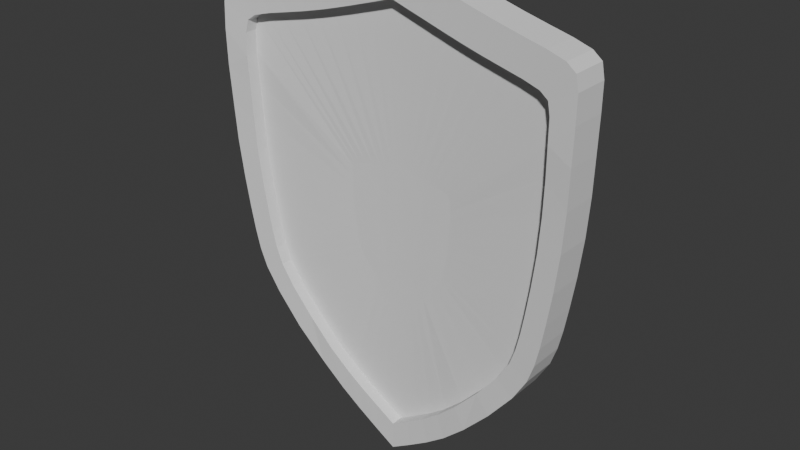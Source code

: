 # Source: Shield.blend  (saved by Blender 5.0.118; exported with 4.5.12 LTS)
import bpy
from mathutils import Matrix  # noqa: F401  (used for matrix-valued properties, if any)

bpy.ops.wm.read_factory_settings(use_empty=True)
scene = bpy.context.scene
scene.name = 'Scene'

# ---- collections
col_collection = bpy.data.collections.new('Collection'); scene.collection.children.link(col_collection)

# ---- world
world_world = bpy.data.worlds.new('World'); scene.world = world_world
world_world.use_nodes = True; world_world.node_tree.nodes.clear()
_N = world_world.node_tree.nodes; _L = world_world.node_tree.links
n0 = _N.new('ShaderNodeOutputWorld'); n0.name = 'World Output'; n0.location = (200, 100)
n1 = _N.new('ShaderNodeBackground'); n1.name = 'Background'; n1.location = (-200, 100)
n1.inputs[0].default_value = (0.05088, 0.05088, 0.05088, 1.0)
_L.new(n1.outputs[0], n0.inputs[0])
n0.is_active_output = True
world_world.color = (0.05088, 0.05088, 0.05088)
world_world.sun_shadow_jitter_overblur = 0.0

# ---- meshes
me_plane = bpy.data.meshes.new('Plane')
me_plane.from_pydata([(1.301, -0.8728, -0.03121), (1.599, 1.997, 0.00108), (-0.005318, -2.064, -0.108), (-0.005318, 2.418, -0.108), (0.8058, -1.452, -0.07265), (0.3891, -1.81, -0.1006), (1.67, 0.5642, 0.009877), (1.711, 1.26, 0.02556), (1.579, -0.07377, -0.001764), (1.496, -0.4756, -0.01118), (1.716, 1.807, 0.01885), (0.3426, 2.31, -0.1017), (0.7703, 2.188, -0.08016), (1.208, 2.086, -0.04334), (1.069, -1.165, -0.04434), (1.688, 1.935, 0.0129), (0.1607, 2.366, -0.1066), (0.5836, -1.661, -0.09094), (0.1937, -1.94, -0.1054), (1.627, 0.2221, 0.004063), (1.696, 0.9169, 0.0143), (1.538, -0.2972, -0.006825), (1.433, -0.6514, -0.01916), (1.719, 1.572, 0.02668), (0.5501, 2.249, -0.09268), (0.9884, 2.134, -0.06366), (1.426, 2.042, -0.0198), (1.134, -0.7617, -0.04973), (1.394, 1.741, -0.01821), (-0.005318, -1.801, -0.108), (-0.005318, 2.109, -0.108), (0.7023, -1.267, -0.0724), (0.3387, -1.58, -0.1001), (1.456, 0.4917, -0.01655), (1.492, 1.099, -0.006912), (1.377, -0.06475, -0.02541), (1.304, -0.4153, -0.03319), (1.496, 1.576, -0.0008266), (0.2981, 2.015, -0.1032), (0.6712, 1.908, -0.08504), (1.053, 1.82, -0.05453), (0.932, -1.016, -0.06172), (1.471, 1.688, -0.007821), (0.1395, 2.063, -0.1069), (0.5084, -1.449, -0.08999), (0.1683, -1.693, -0.106), (1.418, 0.1933, -0.02082), (1.479, 0.7994, -0.01366), (1.341, -0.2596, -0.02923), (1.25, -0.5686, -0.03903), (1.499, 1.371, 0.004666), (0.4792, 1.961, -0.09596), (0.8615, 1.861, -0.07121), (1.244, 1.781, -0.03537), (0.3749, -0.2826, -0.101), (0.477, 0.5979, -0.09632), (-0.005318, -0.6225, -0.108), (-0.005318, 0.7245, -0.108), (0.2385, -0.4387, -0.1047), (0.1132, -0.5464, -0.1071), (0.4982, 0.1674, -0.09608), (0.5106, 0.3765, -0.0955), (0.4709, -0.02439, -0.09731), (0.4459, -0.1452, -0.09839), (0.5078, 0.5603, -0.09521), (0.09925, 0.6921, -0.1074), (0.2278, 0.6555, -0.1052), (0.3594, 0.6249, -0.1012), (0.3177, -0.3523, -0.103), (0.04459, 0.7089, -0.1079), (0.1717, -0.5014, -0.1058), (0.0545, -0.5855, -0.1078), (0.4853, 0.06453, -0.09669), (0.5062, 0.2734, -0.0957), (0.4586, -0.09154, -0.09778), (0.4271, -0.198, -0.09897), (0.513, 0.4702, -0.09539), (0.1616, 0.6738, -0.1066), (0.2934, 0.6393, -0.1034), (0.425, 0.6116, -0.09866), (0.2072, 0.2389, -0.1058), (0.2196, 0.448, -0.1056), (0.1799, 0.04711, -0.1064), (0.1466, -0.1395, -0.1069), (0.1943, 0.136, -0.1061), (0.2152, 0.3449, -0.1057), (0.1676, -0.02004, -0.1066), (0.136, -0.3123, -0.107), (-0.005318, 0.2538, -0.108), (-0.005318, 0.463, -0.108), (-0.005318, 0.06208, -0.108), (-0.005318, -0.1335, -0.108), (-0.005318, 0.151, -0.108), (-0.005318, 0.3598, -0.108), (-0.005318, -0.005078, -0.108), (-0.005318, -0.3395, -0.108), (0.8058, -1.452, -0.1863), (1.069, -1.165, -0.1575), (1.301, -0.8728, -0.1444), (1.716, 1.807, -0.09483), (1.688, 1.935, -0.1008), (1.599, 1.997, -0.1126), (0.3426, 2.31, -0.2154), (0.1607, 2.366, -0.2202), (-0.005318, 2.418, -0.2217), (0.3891, -1.81, -0.2143), (0.5836, -1.661, -0.2046), (-0.005318, -2.064, -0.2217), (0.1937, -1.94, -0.2191), (1.579, -0.07377, -0.1149), (1.627, 0.2221, -0.1091), (1.67, 0.5642, -0.1033), (1.696, 0.9169, -0.09889), (1.711, 1.26, -0.08764), (1.496, -0.4756, -0.1244), (1.538, -0.2972, -0.12), (1.433, -0.6514, -0.1323), (1.719, 1.572, -0.087), (0.7703, 2.188, -0.1938), (0.5501, 2.249, -0.2064), (1.208, 2.086, -0.157), (0.9884, 2.134, -0.1773), (1.426, 2.042, -0.1335), (0.7023, -1.267, -0.1861), (0.932, -1.016, -0.1749), (1.134, -0.7617, -0.1629), (1.496, 1.576, -0.1145), (1.471, 1.688, -0.1215), (1.394, 1.741, -0.1319), (0.2981, 2.015, -0.2169), (0.1395, 2.063, -0.2206), (-0.005318, 2.109, -0.2217), (0.3387, -1.58, -0.2138), (0.5084, -1.449, -0.2037), (-0.005318, -1.801, -0.2217), (0.1683, -1.693, -0.2197), (1.377, -0.06475, -0.1386), (1.418, 0.1933, -0.134), (1.456, 0.4917, -0.1297), (1.479, 0.7994, -0.1268), (1.492, 1.099, -0.1201), (1.304, -0.4153, -0.1464), (1.341, -0.2596, -0.1424), (1.25, -0.5686, -0.1522), (1.499, 1.371, -0.1085), (0.6712, 1.908, -0.1987), (0.4792, 1.961, -0.2096), (1.053, 1.82, -0.1682), (0.8615, 1.861, -0.1849), (1.244, 1.781, -0.1491), (-1.312, -0.8728, -0.03121), (-1.61, 1.997, 0.00108), (-0.8165, -1.452, -0.07265), (-0.3997, -1.81, -0.1006), (-1.681, 0.5642, 0.009877), (-1.722, 1.26, 0.02556), (-1.59, -0.07377, -0.001764), (-1.507, -0.4756, -0.01118), (-1.727, 1.807, 0.01885), (-0.3532, 2.31, -0.1017), (-0.7809, 2.188, -0.08016), (-1.219, 2.086, -0.04334), (-1.08, -1.165, -0.04434), (-1.698, 1.935, 0.0129), (-0.1714, 2.366, -0.1066), (-0.5943, -1.661, -0.09094), (-0.2043, -1.94, -0.1054), (-1.637, 0.2221, 0.004063), (-1.707, 0.9169, 0.0143), (-1.549, -0.2972, -0.006825), (-1.444, -0.6514, -0.01916), (-1.73, 1.572, 0.02668), (-0.5608, 2.249, -0.09268), (-0.999, 2.134, -0.06366), (-1.437, 2.042, -0.0198), (-1.145, -0.7617, -0.04973), (-1.405, 1.741, -0.01821), (-0.7129, -1.267, -0.0724), (-0.3493, -1.58, -0.1001), (-1.467, 0.4917, -0.01655), (-1.502, 1.099, -0.006912), (-1.387, -0.06475, -0.02541), (-1.315, -0.4153, -0.03319), (-1.507, 1.576, -0.0008266), (-0.3088, 2.015, -0.1032), (-0.6819, 1.908, -0.08504), (-1.064, 1.82, -0.05453), (-0.9426, -1.016, -0.06172), (-1.482, 1.688, -0.007821), (-0.1502, 2.063, -0.1069), (-0.5191, -1.449, -0.08999), (-0.1789, -1.693, -0.106), (-1.429, 0.1933, -0.02082), (-1.49, 0.7994, -0.01366), (-1.352, -0.2596, -0.02923), (-1.26, -0.5686, -0.03903), (-1.51, 1.371, 0.004666), (-0.4899, 1.961, -0.09596), (-0.8722, 1.861, -0.07121), (-1.254, 1.781, -0.03537), (-0.3856, -0.2826, -0.101), (-0.4876, 0.5979, -0.09632), (-0.2491, -0.4387, -0.1047), (-0.1239, -0.5464, -0.1071), (-0.5089, 0.1674, -0.09608), (-0.5212, 0.3765, -0.0955), (-0.4815, -0.02439, -0.09731), (-0.4566, -0.1452, -0.09839), (-0.5184, 0.5603, -0.09521), (-0.1099, 0.6921, -0.1074), (-0.2384, 0.6555, -0.1052), (-0.37, 0.6249, -0.1012), (-0.3283, -0.3523, -0.103), (-0.05523, 0.7089, -0.1079), (-0.1823, -0.5014, -0.1058), (-0.06513, -0.5855, -0.1078), (-0.4959, 0.06453, -0.09669), (-0.5168, 0.2734, -0.0957), (-0.4692, -0.09154, -0.09778), (-0.4377, -0.198, -0.09897), (-0.5237, 0.4702, -0.09539), (-0.1723, 0.6738, -0.1066), (-0.304, 0.6393, -0.1034), (-0.4357, 0.6116, -0.09866), (-0.2179, 0.2389, -0.1058), (-0.2302, 0.448, -0.1056), (-0.1906, 0.04711, -0.1064), (-0.1573, -0.1395, -0.1069), (-0.2049, 0.136, -0.1061), (-0.2258, 0.3449, -0.1057), (-0.1782, -0.02004, -0.1066), (-0.1466, -0.3123, -0.107), (-0.8165, -1.452, -0.1863), (-1.08, -1.165, -0.1575), (-1.312, -0.8728, -0.1444), (-1.727, 1.807, -0.09483), (-1.698, 1.935, -0.1008), (-1.61, 1.997, -0.1126), (-0.3532, 2.31, -0.2154), (-0.1714, 2.366, -0.2202), (-0.3997, -1.81, -0.2143), (-0.5943, -1.661, -0.2046), (-0.2043, -1.94, -0.2191), (-1.59, -0.07377, -0.1149), (-1.637, 0.2221, -0.1091), (-1.681, 0.5642, -0.1033), (-1.707, 0.9169, -0.09889), (-1.722, 1.26, -0.08764), (-1.507, -0.4756, -0.1244), (-1.549, -0.2972, -0.12), (-1.444, -0.6514, -0.1323), (-1.73, 1.572, -0.087), (-0.7809, 2.188, -0.1938), (-0.5608, 2.249, -0.2064), (-1.219, 2.086, -0.157), (-0.999, 2.134, -0.1773), (-1.437, 2.042, -0.1335), (-0.7129, -1.267, -0.1861), (-0.9426, -1.016, -0.1749), (-1.145, -0.7617, -0.1629), (-1.507, 1.576, -0.1145), (-1.482, 1.688, -0.1215), (-1.405, 1.741, -0.1319), (-0.3088, 2.015, -0.2169), (-0.1502, 2.063, -0.2206), (-0.3493, -1.58, -0.2138), (-0.5191, -1.449, -0.2037), (-0.1789, -1.693, -0.2197), (-1.387, -0.06475, -0.1386), (-1.429, 0.1933, -0.134), (-1.467, 0.4917, -0.1297), (-1.49, 0.7994, -0.1268), (-1.502, 1.099, -0.1201), (-1.315, -0.4153, -0.1464), (-1.352, -0.2596, -0.1424), (-1.26, -0.5686, -0.1522), (-1.51, 1.371, -0.1085), (-0.6819, 1.908, -0.1987), (-0.4899, 1.961, -0.2096), (-1.064, 1.82, -0.1682), (-0.8722, 1.861, -0.1849), (-1.254, 1.781, -0.1491), (1.301, -0.8728, 0.07596), (1.599, 1.997, 0.1082), (-0.005318, -2.064, -0.0008656), (-0.005318, 2.418, -0.0008656), (0.8058, -1.452, 0.03451), (0.3891, -1.81, 0.006537), (1.67, 0.5642, 0.117), (1.711, 1.26, 0.1327), (1.579, -0.07377, 0.1054), (1.496, -0.4756, 0.09598), (1.716, 1.807, 0.126), (0.3426, 2.31, 0.005461), (0.7703, 2.188, 0.02701), (1.208, 2.086, 0.06382), (1.069, -1.165, 0.06282), (1.688, 1.935, 0.1201), (0.1607, 2.366, 0.0006045), (0.5836, -1.661, 0.01622), (0.1937, -1.94, 0.00178), (1.627, 0.2221, 0.1112), (1.696, 0.9169, 0.1215), (1.538, -0.2972, 0.1003), (1.433, -0.6514, 0.088), (1.719, 1.572, 0.1338), (0.5501, 2.249, 0.01449), (0.9884, 2.134, 0.0435), (1.426, 2.042, 0.08737), (1.134, -0.7617, 0.05743), (1.394, 1.741, 0.08895), (-0.005318, -1.801, -0.0008656), (-0.005318, 2.109, -0.0008656), (0.7023, -1.267, 0.03477), (0.3387, -1.58, 0.007075), (1.456, 0.4917, 0.09062), (1.492, 1.099, 0.1003), (1.377, -0.06475, 0.08175), (1.304, -0.4153, 0.07397), (1.496, 1.576, 0.1063), (0.2981, 2.015, 0.00397), (0.6712, 1.908, 0.02213), (1.053, 1.82, 0.05263), (0.932, -1.016, 0.04544), (1.471, 1.688, 0.09934), (0.1395, 2.063, 0.0002553), (0.5084, -1.449, 0.01718), (0.1683, -1.693, 0.001153), (1.418, 0.1933, 0.08635), (1.479, 0.7994, 0.0935), (1.341, -0.2596, 0.07794), (1.25, -0.5686, 0.06814), (1.499, 1.371, 0.1118), (0.4792, 1.961, 0.01121), (0.8615, 1.861, 0.03596), (1.244, 1.781, 0.07179), (0.3749, -0.2826, 0.006173), (0.477, 0.5979, 0.01085), (-0.005318, -0.6225, -0.0008656), (-0.005318, 0.7245, -0.0008656), (0.2385, -0.4387, 0.002471), (0.1132, -0.5464, 0.0001011), (0.4982, 0.1674, 0.01108), (0.5106, 0.3765, 0.01166), (0.4709, -0.02439, 0.009857), (0.4459, -0.1452, 0.008775), (0.5078, 0.5603, 0.01195), (0.09925, 0.6921, -0.0002804), (0.2278, 0.6555, 0.001986), (0.3594, 0.6249, 0.005943), (0.3177, -0.3523, 0.004137), (0.04459, 0.7089, -0.0007312), (0.1717, -0.5014, 0.00136), (0.0545, -0.5855, -0.0006229), (0.4853, 0.06453, 0.01048), (0.5062, 0.2734, 0.01146), (0.4586, -0.09154, 0.009385), (0.4271, -0.198, 0.008189), (0.513, 0.4702, 0.01177), (0.1616, 0.6738, 0.0006128), (0.2934, 0.6393, 0.00376), (0.425, 0.6116, 0.008506), (0.2072, 0.2389, 0.001331), (0.2196, 0.448, 0.001589), (0.1799, 0.04711, 0.0008092), (0.1466, -0.1395, 0.0002592), (0.1943, 0.136, 0.001074), (0.2152, 0.3449, 0.001496), (0.1676, -0.02004, 0.0005967), (0.136, -0.3123, 0.000142), (-0.005318, 0.2538, -0.0008656), (-0.005318, 0.463, -0.0008656), (-0.005318, 0.06208, -0.0008656), (-0.005318, -0.1335, -0.0008656), (-0.005318, 0.151, -0.0008656), (-0.005318, 0.3598, -0.0008656), (-0.005318, -0.005078, -0.0008656), (-0.005318, -0.3395, -0.0008656), (0.8058, -1.452, 0.1482), (1.069, -1.165, 0.177), (1.301, -0.8728, 0.1902), (1.716, 1.807, 0.2397), (1.688, 1.935, 0.2337), (1.599, 1.997, 0.2219), (0.3426, 2.31, 0.1191), (0.1607, 2.366, 0.1143), (-0.005318, 2.418, 0.1128), (0.3891, -1.81, 0.1202), (0.5836, -1.661, 0.1299), (-0.005318, -2.064, 0.1128), (0.1937, -1.94, 0.1155), (1.579, -0.07377, 0.2196), (1.627, 0.2221, 0.2254), (1.67, 0.5642, 0.2312), (1.696, 0.9169, 0.2356), (1.711, 1.26, 0.2469), (1.496, -0.4756, 0.2102), (1.538, -0.2972, 0.2145), (1.433, -0.6514, 0.2022), (1.719, 1.572, 0.2475), (0.7703, 2.188, 0.1407), (0.5501, 2.249, 0.1282), (1.208, 2.086, 0.1775), (0.9884, 2.134, 0.1572), (1.426, 2.042, 0.201), (0.7023, -1.267, 0.1484), (0.932, -1.016, 0.1597), (1.134, -0.7617, 0.1717), (1.496, 1.576, 0.22), (1.471, 1.688, 0.213), (1.394, 1.741, 0.2026), (0.2981, 2.015, 0.1177), (0.1395, 2.063, 0.1139), (-0.005318, 2.109, 0.1128), (0.3387, -1.58, 0.1208), (0.5084, -1.449, 0.1309), (-0.005318, -1.801, 0.1128), (0.1683, -1.693, 0.1148), (1.377, -0.06475, 0.1959), (1.418, 0.1933, 0.2005), (1.456, 0.4917, 0.2048), (1.479, 0.7994, 0.2077), (1.492, 1.099, 0.2144), (1.304, -0.4153, 0.1882), (1.341, -0.2596, 0.1921), (1.25, -0.5686, 0.1823), (1.499, 1.371, 0.226), (0.6712, 1.908, 0.1358), (0.4792, 1.961, 0.1249), (1.053, 1.82, 0.1663), (0.8615, 1.861, 0.1496), (1.244, 1.781, 0.1855), (-1.312, -0.8728, 0.07596), (-1.61, 1.997, 0.1082), (-0.8165, -1.452, 0.03451), (-0.3997, -1.81, 0.006537), (-1.681, 0.5642, 0.117), (-1.722, 1.26, 0.1327), (-1.59, -0.07377, 0.1054), (-1.507, -0.4756, 0.09598), (-1.727, 1.807, 0.126), (-0.3532, 2.31, 0.005461), (-0.7809, 2.188, 0.02701), (-1.219, 2.086, 0.06382), (-1.08, -1.165, 0.06282), (-1.698, 1.935, 0.1201), (-0.1714, 2.366, 0.0006045), (-0.5943, -1.661, 0.01622), (-0.2043, -1.94, 0.00178), (-1.637, 0.2221, 0.1112), (-1.707, 0.9169, 0.1215), (-1.549, -0.2972, 0.1003), (-1.444, -0.6514, 0.088), (-1.73, 1.572, 0.1338), (-0.5608, 2.249, 0.01449), (-0.999, 2.134, 0.0435), (-1.437, 2.042, 0.08737), (-1.145, -0.7617, 0.05743), (-1.405, 1.741, 0.08895), (-0.7129, -1.267, 0.03477), (-0.3493, -1.58, 0.007075), (-1.467, 0.4917, 0.09062), (-1.502, 1.099, 0.1003), (-1.387, -0.06475, 0.08175), (-1.315, -0.4153, 0.07397), (-1.507, 1.576, 0.1063), (-0.3088, 2.015, 0.00397), (-0.6819, 1.908, 0.02213), (-1.064, 1.82, 0.05263), (-0.9426, -1.016, 0.04544), (-1.482, 1.688, 0.09934), (-0.1502, 2.063, 0.0002553), (-0.5191, -1.449, 0.01718), (-0.1789, -1.693, 0.001153), (-1.429, 0.1933, 0.08635), (-1.49, 0.7994, 0.0935), (-1.352, -0.2596, 0.07794), (-1.26, -0.5686, 0.06814), (-1.51, 1.371, 0.1118), (-0.4899, 1.961, 0.01121), (-0.8722, 1.861, 0.03596), (-1.254, 1.781, 0.07179), (-0.3856, -0.2826, 0.006173), (-0.4876, 0.5979, 0.01085), (-0.2491, -0.4387, 0.002471), (-0.1239, -0.5464, 0.0001011), (-0.5089, 0.1674, 0.01108), (-0.5212, 0.3765, 0.01166), (-0.4815, -0.02439, 0.009857), (-0.4566, -0.1452, 0.008775), (-0.5184, 0.5603, 0.01195), (-0.1099, 0.6921, -0.0002804), (-0.2384, 0.6555, 0.001986), (-0.37, 0.6249, 0.005943), (-0.3283, -0.3523, 0.004137), (-0.05523, 0.7089, -0.0007312), (-0.1823, -0.5014, 0.00136), (-0.06513, -0.5855, -0.0006229), (-0.4959, 0.06453, 0.01048), (-0.5168, 0.2734, 0.01146), (-0.4692, -0.09154, 0.009385), (-0.4377, -0.198, 0.008189), (-0.5237, 0.4702, 0.01177), (-0.1723, 0.6738, 0.0006128), (-0.304, 0.6393, 0.00376), (-0.4357, 0.6116, 0.008506), (-0.2179, 0.2389, 0.001331), (-0.2302, 0.448, 0.001589), (-0.1906, 0.04711, 0.0008092), (-0.1573, -0.1395, 0.0002592), (-0.2049, 0.136, 0.001074), (-0.2258, 0.3449, 0.001496), (-0.1782, -0.02004, 0.0005967), (-0.1466, -0.3123, 0.000142), (-0.8165, -1.452, 0.1482), (-1.08, -1.165, 0.177), (-1.312, -0.8728, 0.1902), (-1.727, 1.807, 0.2397), (-1.698, 1.935, 0.2337), (-1.61, 1.997, 0.2219), (-0.3532, 2.31, 0.1191), (-0.1714, 2.366, 0.1143), (-0.3997, -1.81, 0.1202), (-0.5943, -1.661, 0.1299), (-0.2043, -1.94, 0.1155), (-1.59, -0.07377, 0.2196), (-1.637, 0.2221, 0.2254), (-1.681, 0.5642, 0.2312), (-1.707, 0.9169, 0.2356), (-1.722, 1.26, 0.2469), (-1.507, -0.4756, 0.2102), (-1.549, -0.2972, 0.2145), (-1.444, -0.6514, 0.2022), (-1.73, 1.572, 0.2475), (-0.7809, 2.188, 0.1407), (-0.5608, 2.249, 0.1282), (-1.219, 2.086, 0.1775), (-0.999, 2.134, 0.1572), (-1.437, 2.042, 0.201), (-0.7129, -1.267, 0.1484), (-0.9426, -1.016, 0.1597), (-1.145, -0.7617, 0.1717), (-1.507, 1.576, 0.22), (-1.482, 1.688, 0.213), (-1.405, 1.741, 0.2026), (-0.3088, 2.015, 0.1177), (-0.1502, 2.063, 0.1139), (-0.3493, -1.58, 0.1208), (-0.5191, -1.449, 0.1309), (-0.1789, -1.693, 0.1148), (-1.387, -0.06475, 0.1959), (-1.429, 0.1933, 0.2005), (-1.467, 0.4917, 0.2048), (-1.49, 0.7994, 0.2077), (-1.502, 1.099, 0.2144), (-1.315, -0.4153, 0.1882), (-1.352, -0.2596, 0.1921), (-1.26, -0.5686, 0.1823), (-1.51, 1.371, 0.226), (-0.6819, 1.908, 0.1358), (-0.4899, 1.961, 0.1249), (-1.064, 1.82, 0.1663), (-0.8722, 1.861, 0.1496), (-1.254, 1.781, 0.1855)], [], [(20, 7, 113, 112), (47, 33, 138, 139), (6, 20, 112, 111), (33, 46, 137, 138), (19, 6, 111, 110), (46, 35, 136, 137), (8, 19, 110, 109), (32, 45, 135, 132), (18, 5, 105, 108), (45, 29, 134, 135), (2, 18, 108, 107), (31, 44, 133, 123), (17, 4, 96, 106), (44, 32, 132, 133), (5, 17, 106, 105), (30, 43, 130, 131), (16, 3, 104, 103), (43, 38, 129, 130), (11, 16, 103, 102), (28, 42, 127, 128), (15, 1, 101, 100), (42, 37, 126, 127), (10, 15, 100, 99), (27, 41, 124, 125), (14, 0, 98, 97), (41, 31, 123, 124), (48, 35, 62, 74), (29, 45, 71, 56), (52, 39, 66, 78), (41, 27, 54, 68), (27, 49, 75, 54), (45, 32, 59, 71), (28, 53, 79, 55), (37, 42, 64), (49, 36, 63, 75), (35, 46, 72, 62), (53, 40, 67, 79), (42, 28, 55, 64), (34, 50, 76, 61), (46, 33, 60, 72), (38, 43, 69, 65), (50, 37, 64, 76), (33, 47, 73, 60), (43, 30, 57, 69), (39, 51, 77, 66), (47, 34, 61, 73), (32, 44, 70, 59), (51, 38, 65, 77), (36, 48, 74, 63), (44, 31, 58, 70), (40, 52, 78, 67), (31, 41, 68, 58), (54, 75, 63, 83, 87), (74, 62, 82, 86), (73, 61, 81, 85), (72, 60, 80, 84), (63, 74, 86, 83), (60, 73, 85, 80), (62, 72, 84, 82), (87, 83, 91, 95), (83, 86, 94, 91), (80, 85, 93, 88), (82, 84, 92, 90), (86, 82, 90, 94), (85, 81, 89, 93), (84, 80, 88, 92), (64, 55, 79, 67, 78, 66, 81, 61, 76), (89, 81, 66, 77, 65, 69, 57), (58, 68, 54, 87, 70), (70, 87, 95, 56, 71, 59), (108, 105, 132, 135), (101, 122, 149, 128), (99, 100, 127, 126), (116, 114, 141, 143), (109, 110, 137, 136), (122, 120, 147, 149), (100, 101, 128, 127), (113, 117, 144, 140), (110, 111, 138, 137), (102, 103, 130, 129), (117, 99, 126, 144), (111, 112, 139, 138), (103, 104, 131, 130), (118, 119, 146, 145), (112, 113, 140, 139), (105, 106, 133, 132), (119, 102, 129, 146), (114, 115, 142, 141), (106, 96, 123, 133), (120, 121, 148, 147), (96, 97, 124, 123), (115, 109, 136, 142), (107, 108, 135, 134), (121, 118, 145, 148), (97, 98, 125, 124), (98, 116, 143, 125), (34, 47, 139, 140), (9, 21, 115, 114), (48, 36, 141, 142), (21, 8, 109, 115), (35, 48, 142, 136), (0, 22, 116, 98), (49, 27, 125, 143), (22, 9, 114, 116), (36, 49, 143, 141), (7, 23, 117, 113), (50, 34, 140, 144), (23, 10, 99, 117), (37, 50, 144, 126), (12, 24, 119, 118), (51, 39, 145, 146), (24, 11, 102, 119), (38, 51, 146, 129), (13, 25, 121, 120), (52, 40, 147, 148), (25, 12, 118, 121), (39, 52, 148, 145), (1, 26, 122, 101), (53, 28, 128, 149), (26, 13, 120, 122), (40, 53, 149, 147), (4, 14, 97, 96), (168, 246, 247, 155), (193, 271, 270, 179), (154, 245, 246, 168), (179, 270, 269, 192), (167, 244, 245, 154), (192, 269, 268, 181), (156, 243, 244, 167), (178, 265, 267, 191), (166, 242, 240, 153), (191, 267, 134, 29), (2, 107, 242, 166), (177, 257, 266, 190), (165, 241, 232, 152), (190, 266, 265, 178), (153, 240, 241, 165), (30, 131, 264, 189), (164, 239, 104, 3), (189, 264, 263, 184), (159, 238, 239, 164), (176, 262, 261, 188), (163, 236, 237, 151), (188, 261, 260, 183), (158, 235, 236, 163), (175, 259, 258, 187), (162, 233, 234, 150), (187, 258, 257, 177), (194, 218, 206, 181), (29, 56, 215, 191), (198, 222, 210, 185), (187, 212, 200, 175), (175, 200, 219, 195), (191, 215, 203, 178), (176, 201, 223, 199), (183, 208, 188), (195, 219, 207, 182), (181, 206, 216, 192), (199, 223, 211, 186), (188, 208, 201, 176), (180, 205, 220, 196), (192, 216, 204, 179), (184, 209, 213, 189), (196, 220, 208, 183), (179, 204, 217, 193), (189, 213, 57, 30), (185, 210, 221, 197), (193, 217, 205, 180), (178, 203, 214, 190), (197, 221, 209, 184), (182, 207, 218, 194), (190, 214, 202, 177), (186, 211, 222, 198), (177, 202, 212, 187), (200, 231, 227, 207, 219), (218, 230, 226, 206), (217, 229, 225, 205), (216, 228, 224, 204), (207, 227, 230, 218), (204, 224, 229, 217), (206, 226, 228, 216), (231, 95, 91, 227), (227, 91, 94, 230), (224, 88, 93, 229), (226, 90, 92, 228), (230, 94, 90, 226), (229, 93, 89, 225), (228, 92, 88, 224), (208, 220, 205, 225, 210, 222, 211, 223, 201), (89, 57, 213, 209, 221, 210, 225), (202, 214, 231, 200, 212), (214, 203, 215, 56, 95, 231), (242, 267, 265, 240), (237, 262, 281, 256), (235, 260, 261, 236), (250, 275, 273, 248), (243, 268, 269, 244), (256, 281, 279, 254), (236, 261, 262, 237), (247, 272, 276, 251), (244, 269, 270, 245), (238, 263, 264, 239), (251, 276, 260, 235), (245, 270, 271, 246), (239, 264, 131, 104), (252, 277, 278, 253), (246, 271, 272, 247), (240, 265, 266, 241), (253, 278, 263, 238), (248, 273, 274, 249), (241, 266, 257, 232), (254, 279, 280, 255), (232, 257, 258, 233), (249, 274, 268, 243), (107, 134, 267, 242), (255, 280, 277, 252), (233, 258, 259, 234), (234, 259, 275, 250), (180, 272, 271, 193), (157, 248, 249, 169), (194, 274, 273, 182), (169, 249, 243, 156), (181, 268, 274, 194), (150, 234, 250, 170), (195, 275, 259, 175), (170, 250, 248, 157), (182, 273, 275, 195), (155, 247, 251, 171), (196, 276, 272, 180), (171, 251, 235, 158), (183, 260, 276, 196), (160, 252, 253, 172), (197, 278, 277, 185), (172, 253, 238, 159), (184, 263, 278, 197), (161, 254, 255, 173), (198, 280, 279, 186), (173, 255, 252, 160), (185, 277, 280, 198), (151, 237, 256, 174), (199, 281, 262, 176), (174, 256, 254, 161), (186, 279, 281, 199), (152, 232, 233, 162), (302, 394, 395, 289), (329, 421, 420, 315), (288, 393, 394, 302), (315, 420, 419, 328), (301, 392, 393, 288), (328, 419, 418, 317), (290, 391, 392, 301), (314, 414, 417, 327), (300, 390, 387, 287), (327, 417, 416, 311), (284, 389, 390, 300), (313, 405, 415, 326), (299, 388, 378, 286), (326, 415, 414, 314), (287, 387, 388, 299), (312, 413, 412, 325), (298, 385, 386, 285), (325, 412, 411, 320), (293, 384, 385, 298), (310, 410, 409, 324), (297, 382, 383, 283), (324, 409, 408, 319), (292, 381, 382, 297), (309, 407, 406, 323), (296, 379, 380, 282), (323, 406, 405, 313), (330, 356, 344, 317), (311, 338, 353, 327), (334, 360, 348, 321), (323, 350, 336, 309), (309, 336, 357, 331), (327, 353, 341, 314), (310, 337, 361, 335), (319, 346, 324), (331, 357, 345, 318), (317, 344, 354, 328), (335, 361, 349, 322), (324, 346, 337, 310), (316, 343, 358, 332), (328, 354, 342, 315), (320, 347, 351, 325), (332, 358, 346, 319), (315, 342, 355, 329), (325, 351, 339, 312), (321, 348, 359, 333), (329, 355, 343, 316), (314, 341, 352, 326), (333, 359, 347, 320), (318, 345, 356, 330), (326, 352, 340, 313), (322, 349, 360, 334), (313, 340, 350, 323), (336, 369, 365, 345, 357), (356, 368, 364, 344), (355, 367, 363, 343), (354, 366, 362, 342), (345, 365, 368, 356), (342, 362, 367, 355), (344, 364, 366, 354), (369, 377, 373, 365), (365, 373, 376, 368), (362, 370, 375, 367), (364, 372, 374, 366), (368, 376, 372, 364), (367, 375, 371, 363), (366, 374, 370, 362), (346, 358, 343, 363, 348, 360, 349, 361, 337), (371, 339, 351, 347, 359, 348, 363), (340, 352, 369, 336, 350), (352, 341, 353, 338, 377, 369), (390, 417, 414, 387), (383, 410, 431, 404), (381, 408, 409, 382), (398, 425, 423, 396), (391, 418, 419, 392), (404, 431, 429, 402), (382, 409, 410, 383), (395, 422, 426, 399), (392, 419, 420, 393), (384, 411, 412, 385), (399, 426, 408, 381), (393, 420, 421, 394), (385, 412, 413, 386), (400, 427, 428, 401), (394, 421, 422, 395), (387, 414, 415, 388), (401, 428, 411, 384), (396, 423, 424, 397), (388, 415, 405, 378), (402, 429, 430, 403), (378, 405, 406, 379), (397, 424, 418, 391), (389, 416, 417, 390), (403, 430, 427, 400), (379, 406, 407, 380), (380, 407, 425, 398), (316, 422, 421, 329), (291, 396, 397, 303), (330, 424, 423, 318), (303, 397, 391, 290), (317, 418, 424, 330), (282, 380, 398, 304), (331, 425, 407, 309), (304, 398, 396, 291), (318, 423, 425, 331), (289, 395, 399, 305), (332, 426, 422, 316), (305, 399, 381, 292), (319, 408, 426, 332), (294, 400, 401, 306), (333, 428, 427, 321), (306, 401, 384, 293), (320, 411, 428, 333), (295, 402, 403, 307), (334, 430, 429, 322), (307, 403, 400, 294), (321, 427, 430, 334), (283, 383, 404, 308), (335, 431, 410, 310), (308, 404, 402, 295), (322, 429, 431, 335), (286, 378, 379, 296), (450, 437, 529, 528), (475, 461, 552, 553), (436, 450, 528, 527), (461, 474, 551, 552), (449, 436, 527, 526), (474, 463, 550, 551), (438, 449, 526, 525), (460, 473, 549, 547), (448, 435, 522, 524), (473, 311, 416, 549), (284, 448, 524, 389), (459, 472, 548, 539), (447, 434, 514, 523), (472, 460, 547, 548), (435, 447, 523, 522), (312, 471, 546, 413), (446, 285, 386, 521), (471, 466, 545, 546), (441, 446, 521, 520), (458, 470, 543, 544), (445, 433, 519, 518), (470, 465, 542, 543), (440, 445, 518, 517), (457, 469, 540, 541), (444, 432, 516, 515), (469, 459, 539, 540), (476, 463, 488, 500), (311, 473, 497, 338), (480, 467, 492, 504), (469, 457, 482, 494), (457, 477, 501, 482), (473, 460, 485, 497), (458, 481, 505, 483), (465, 470, 490), (477, 464, 489, 501), (463, 474, 498, 488), (481, 468, 493, 505), (470, 458, 483, 490), (462, 478, 502, 487), (474, 461, 486, 498), (466, 471, 495, 491), (478, 465, 490, 502), (461, 475, 499, 486), (471, 312, 339, 495), (467, 479, 503, 492), (475, 462, 487, 499), (460, 472, 496, 485), (479, 466, 491, 503), (464, 476, 500, 489), (472, 459, 484, 496), (468, 480, 504, 493), (459, 469, 494, 484), (482, 501, 489, 509, 513), (500, 488, 508, 512), (499, 487, 507, 511), (498, 486, 506, 510), (489, 500, 512, 509), (486, 499, 511, 506), (488, 498, 510, 508), (513, 509, 373, 377), (509, 512, 376, 373), (506, 511, 375, 370), (508, 510, 374, 372), (512, 508, 372, 376), (511, 507, 371, 375), (510, 506, 370, 374), (490, 483, 505, 493, 504, 492, 507, 487, 502), (371, 507, 492, 503, 491, 495, 339), (484, 494, 482, 513, 496), (496, 513, 377, 338, 497, 485), (524, 522, 547, 549), (519, 538, 563, 544), (517, 518, 543, 542), (532, 530, 555, 557), (525, 526, 551, 550), (538, 536, 561, 563), (518, 519, 544, 543), (529, 533, 558, 554), (526, 527, 552, 551), (520, 521, 546, 545), (533, 517, 542, 558), (527, 528, 553, 552), (521, 386, 413, 546), (534, 535, 560, 559), (528, 529, 554, 553), (522, 523, 548, 547), (535, 520, 545, 560), (530, 531, 556, 555), (523, 514, 539, 548), (536, 537, 562, 561), (514, 515, 540, 539), (531, 525, 550, 556), (389, 524, 549, 416), (537, 534, 559, 562), (515, 516, 541, 540), (516, 532, 557, 541), (462, 475, 553, 554), (439, 451, 531, 530), (476, 464, 555, 556), (451, 438, 525, 531), (463, 476, 556, 550), (432, 452, 532, 516), (477, 457, 541, 557), (452, 439, 530, 532), (464, 477, 557, 555), (437, 453, 533, 529), (478, 462, 554, 558), (453, 440, 517, 533), (465, 478, 558, 542), (442, 454, 535, 534), (479, 467, 559, 560), (454, 441, 520, 535), (466, 479, 560, 545), (443, 455, 537, 536), (480, 468, 561, 562), (455, 442, 534, 537), (467, 480, 562, 559), (433, 456, 538, 519), (481, 458, 544, 563), (456, 443, 536, 538), (468, 481, 563, 561), (434, 444, 515, 514), (3, 16, 298, 285), (16, 11, 293, 298), (11, 24, 306, 293), (24, 12, 294, 306), (12, 25, 307, 294), (25, 13, 295, 307), (13, 26, 308, 295), (26, 1, 283, 308), (1, 15, 297, 283), (15, 10, 292, 297), (10, 23, 305, 292), (23, 7, 289, 305), (7, 20, 302, 289), (20, 6, 288, 302), (6, 19, 301, 288), (19, 8, 290, 301), (8, 21, 303, 290), (21, 9, 291, 303), (9, 22, 304, 291), (22, 0, 282, 304), (0, 14, 296, 282), (14, 4, 286, 296), (4, 17, 299, 286), (17, 5, 287, 299), (5, 18, 300, 287), (18, 2, 284, 300), (166, 448, 284, 2), (153, 435, 448, 166), (165, 447, 435, 153), (152, 434, 447, 165), (162, 444, 434, 152), (150, 432, 444, 162), (170, 452, 432, 150), (157, 439, 452, 170), (169, 451, 439, 157), (156, 438, 451, 169), (167, 449, 438, 156), (154, 436, 449, 167), (168, 450, 436, 154), (155, 437, 450, 168), (171, 453, 437, 155), (158, 440, 453, 171), (163, 445, 440, 158), (151, 433, 445, 163), (174, 456, 433, 151), (161, 443, 456, 174), (173, 455, 443, 161), (160, 442, 455, 173), (172, 454, 442, 160), (159, 441, 454, 172), (164, 446, 441, 159), (3, 285, 446, 164)])
_uv = me_plane.uv_layers.new(name='UVMap')
_uv.uv.foreach_set('vector', [0.8491, 0.1218, 0.8485, 0.0808, 0.862, 0.08105, 0.8626, 0.122, 0.9073, 0.1058, 0.9079, 0.1424, 0.8944, 0.1428, 0.8938, 0.1062, 0.8488, 0.1639, 0.8491, 0.1218, 0.8626, 0.122, 0.8623, 0.1641, 0.9079, 0.1424, 0.9083, 0.1779, 0.8949, 0.1782, 0.8944, 0.1428, 0.8488, 0.2048, 0.8488, 0.1639, 0.8623, 0.1641, 0.8623, 0.205, 0.9083, 0.1779, 0.9086, 0.2085, 0.8951, 0.2088, 0.8949, 0.1782, 0.8488, 0.2402, 0.8488, 0.2048, 0.8623, 0.205, 0.8623, 0.2404, 0.9103, 0.6584, 0.9114, 0.6398, 0.9249, 0.64, 0.9239, 0.6586, 0.8525, 0.4932, 0.8526, 0.4673, 0.8661, 0.4677, 0.866, 0.4935, 0.9114, 0.6398, 0.912, 0.6207, 0.9255, 0.621, 0.9249, 0.64, 0.8521, 0.5193, 0.8525, 0.4932, 0.866, 0.4935, 0.8656, 0.5196, 0.9067, 0.3497, 0.9052, 0.3707, 0.8916, 0.3711, 0.8932, 0.35, 0.8522, 0.4411, 0.8508, 0.4103, 0.8644, 0.4107, 0.8657, 0.4415, 0.9088, 0.6766, 0.9103, 0.6584, 0.9239, 0.6586, 0.9223, 0.6769, 0.8526, 0.4673, 0.8522, 0.4411, 0.8657, 0.4415, 0.8661, 0.4677, 0.834, 0.7423, 0.8339, 0.7264, 0.8475, 0.7264, 0.8476, 0.7423, 0.7577, 0.7482, 0.7579, 0.7278, 0.7714, 0.7278, 0.7712, 0.7482, 0.8339, 0.7264, 0.8335, 0.7089, 0.847, 0.7089, 0.8475, 0.7264, 0.7571, 0.7705, 0.7577, 0.7482, 0.7712, 0.7482, 0.7707, 0.7705, 0.8233, 0.587, 0.8221, 0.5792, 0.8356, 0.5792, 0.8369, 0.587, 0.7434, 0.9349, 0.7449, 0.9236, 0.7584, 0.9236, 0.757, 0.9349, 0.9052, -6.189e-09, 0.9064, 0.01334, 0.8928, 0.01369, 0.8916, 0.0003579, 0.8505, 0.0156, 0.8514, 0.0004791, 0.865, 0.0007257, 0.864, 0.01585, 0.9079, 0.2908, 0.9072, 0.3205, 0.8937, 0.3208, 0.8944, 0.2911, 0.8515, 0.3719, 0.8506, 0.3363, 0.8641, 0.3366, 0.865, 0.3721, 0.9072, 0.3205, 0.9067, 0.3497, 0.8932, 0.35, 0.8937, 0.3208, 0.337, 0.7155, 0.3416, 0.7387, 0.2337, 0.745, 0.2321, 0.737, 0.174, 0.5341, 0.1949, 0.5466, 0.1832, 0.6788, 0.176, 0.6745, 0.2834, 0.9691, 0.2608, 0.975, 0.2059, 0.8264, 0.2137, 0.8244, 0.287, 0.626, 0.3116, 0.656, 0.2219, 0.7144, 0.2149, 0.7062, 0.3116, 0.656, 0.3256, 0.6788, 0.2282, 0.7244, 0.2219, 0.7144, 0.1949, 0.5466, 0.2154, 0.5599, 0.1902, 0.6834, 0.1832, 0.6788, 0.3467, 0.9539, 0.3288, 0.9589, 0.2293, 0.8209, 0.2355, 0.8191, 0.3586, 0.934, 0.3558, 0.9474, 0.2391, 0.8146, 0.3256, 0.6788, 0.3324, 0.697, 0.2305, 0.7306, 0.2282, 0.7244, 0.3416, 0.7387, 0.347, 0.7694, 0.2356, 0.7556, 0.2337, 0.745, 0.3288, 0.9589, 0.3062, 0.9638, 0.2215, 0.8226, 0.2293, 0.8209, 0.3558, 0.9474, 0.3467, 0.9539, 0.2355, 0.8191, 0.2391, 0.8146, 0.3573, 0.8771, 0.3586, 0.9095, 0.2396, 0.8039, 0.2391, 0.7927, 0.347, 0.7694, 0.352, 0.8049, 0.2373, 0.7678, 0.2356, 0.7556, 0.2165, 0.9883, 0.1977, 0.9943, 0.1841, 0.8331, 0.1906, 0.831, 0.3586, 0.9095, 0.3586, 0.934, 0.2391, 0.8146, 0.2396, 0.8039, 0.352, 0.8049, 0.3553, 0.8415, 0.2384, 0.7804, 0.2373, 0.7678, 0.1977, 0.9943, 0.1805, 1.0, 0.1782, 0.835, 0.1841, 0.8331, 0.2608, 0.975, 0.238, 0.9816, 0.198, 0.8287, 0.2059, 0.8264, 0.3553, 0.8415, 0.3573, 0.8771, 0.2391, 0.7927, 0.2384, 0.7804, 0.2154, 0.5599, 0.2358, 0.5752, 0.1973, 0.6886, 0.1902, 0.6834, 0.238, 0.9816, 0.2165, 0.9883, 0.1906, 0.831, 0.198, 0.8287, 0.3324, 0.697, 0.337, 0.7155, 0.2321, 0.737, 0.2305, 0.7306, 0.2358, 0.5752, 0.2592, 0.5965, 0.2053, 0.696, 0.1973, 0.6886, 0.3062, 0.9638, 0.2834, 0.9691, 0.2137, 0.8244, 0.2215, 0.8226, 0.2592, 0.5965, 0.287, 0.626, 0.2149, 0.7062, 0.2053, 0.696, 0.2219, 0.7144, 0.2282, 0.7244, 0.2305, 0.7306, 0.1949, 0.7318, 0.1933, 0.7112, 0.2321, 0.737, 0.2337, 0.745, 0.1992, 0.754, 0.1976, 0.746, 0.2384, 0.7804, 0.2391, 0.7927, 0.2046, 0.8017, 0.2039, 0.7894, 0.2356, 0.7556, 0.2373, 0.7678, 0.2027, 0.7768, 0.201, 0.7646, 0.2305, 0.7306, 0.2321, 0.737, 0.1976, 0.746, 0.1949, 0.7318, 0.2373, 0.7678, 0.2384, 0.7804, 0.2039, 0.7894, 0.2027, 0.7768, 0.2337, 0.745, 0.2356, 0.7556, 0.201, 0.7646, 0.1992, 0.754, 0.1933, 0.7112, 0.1949, 0.7318, 0.1768, 0.7328, 0.1764, 0.7082, 0.1949, 0.7318, 0.1976, 0.746, 0.177, 0.7481, 0.1768, 0.7328, 0.2027, 0.7768, 0.2039, 0.7894, 0.1776, 0.7916, 0.1774, 0.7789, 0.1992, 0.754, 0.201, 0.7646, 0.1773, 0.7667, 0.1771, 0.7561, 0.1976, 0.746, 0.1992, 0.754, 0.1771, 0.7561, 0.177, 0.7481, 0.2039, 0.7894, 0.2046, 0.8017, 0.1778, 0.8039, 0.1776, 0.7916, 0.201, 0.7646, 0.2027, 0.7768, 0.1774, 0.7789, 0.1773, 0.7667, 0.2391, 0.8146, 0.2355, 0.8191, 0.2293, 0.8209, 0.2215, 0.8226, 0.2137, 0.8244, 0.2059, 0.8264, 0.2046, 0.8017, 0.2391, 0.7927, 0.2396, 0.8039, 0.1778, 0.8039, 0.2046, 0.8017, 0.2059, 0.8264, 0.198, 0.8287, 0.1906, 0.831, 0.1841, 0.8331, 0.1782, 0.835, 0.2053, 0.696, 0.2149, 0.7062, 0.2219, 0.7144, 0.1933, 0.7112, 0.1973, 0.6886, 0.1973, 0.6886, 0.1933, 0.7112, 0.1764, 0.7082, 0.176, 0.6745, 0.1832, 0.6788, 0.1902, 0.6834, 0.2234, 0.01436, 0.2469, 0.02953, 0.2413, 0.05711, 0.2208, 0.04388, 0.3975, 0.4812, 0.3769, 0.4869, 0.3547, 0.4561, 0.3726, 0.4511, 0.411, 0.4585, 0.4079, 0.4738, 0.3817, 0.4446, 0.3845, 0.4313, 0.3733, 0.1659, 0.381, 0.1868, 0.3583, 0.1943, 0.3515, 0.1761, 0.3916, 0.2345, 0.3978, 0.2697, 0.3729, 0.2666, 0.3675, 0.2359, 0.3769, 0.4869, 0.351, 0.4926, 0.3321, 0.461, 0.3547, 0.4561, 0.4079, 0.4738, 0.3975, 0.4812, 0.3726, 0.4511, 0.3817, 0.4446, 0.4095, 0.3932, 0.411, 0.4304, 0.3845, 0.4068, 0.3832, 0.3744, 0.3978, 0.2697, 0.4035, 0.3104, 0.3779, 0.3021, 0.3729, 0.2666, 0.2482, 0.5207, 0.2266, 0.5276, 0.2236, 0.4916, 0.2424, 0.4855, 0.411, 0.4304, 0.411, 0.4585, 0.3845, 0.4313, 0.3845, 0.4068, 0.4035, 0.3104, 0.4072, 0.3524, 0.3812, 0.3387, 0.3779, 0.3021, 0.2266, 0.5276, 0.2069, 0.5341, 0.2064, 0.4973, 0.2236, 0.4916, 0.299, 0.5055, 0.2728, 0.513, 0.2639, 0.4789, 0.2867, 0.4723, 0.4072, 0.3524, 0.4095, 0.3932, 0.3832, 0.3744, 0.3812, 0.3387, 0.2469, 0.02953, 0.2704, 0.04706, 0.2617, 0.07241, 0.2413, 0.05711, 0.2728, 0.513, 0.2482, 0.5207, 0.2424, 0.4855, 0.2639, 0.4789, 0.381, 0.1868, 0.3864, 0.208, 0.3629, 0.2128, 0.3583, 0.1943, 0.2704, 0.04706, 0.2972, 0.07152, 0.2851, 0.09374, 0.2617, 0.07241, 0.351, 0.4926, 0.3249, 0.4986, 0.3093, 0.4663, 0.3321, 0.461, 0.2972, 0.07152, 0.329, 0.1054, 0.3129, 0.1233, 0.2851, 0.09374, 0.3864, 0.208, 0.3916, 0.2345, 0.3675, 0.2359, 0.3629, 0.2128, 0.1995, -1.339e-08, 0.2234, 0.01436, 0.2208, 0.04388, 0.1999, 0.03135, 0.3249, 0.4986, 0.299, 0.5055, 0.2867, 0.4723, 0.3093, 0.4663, 0.329, 0.1054, 0.3572, 0.1398, 0.3375, 0.1533, 0.3129, 0.1233, 0.3572, 0.1398, 0.3733, 0.1659, 0.3515, 0.1761, 0.3375, 0.1533, 0.9071, 0.07021, 0.9073, 0.1058, 0.8938, 0.1062, 0.8937, 0.07057, 0.8491, 0.2883, 0.8489, 0.2669, 0.8624, 0.2672, 0.8626, 0.2886, 0.9088, 0.2316, 0.9088, 0.25, 0.8953, 0.2504, 0.8953, 0.2319, 0.8489, 0.2669, 0.8488, 0.2402, 0.8623, 0.2404, 0.8624, 0.2672, 0.9086, 0.2085, 0.9088, 0.2316, 0.8953, 0.2319, 0.8951, 0.2088, 0.8506, 0.3363, 0.8496, 0.3095, 0.8631, 0.3097, 0.8641, 0.3366, 0.9085, 0.2681, 0.9079, 0.2908, 0.8944, 0.2911, 0.8951, 0.2685, 0.8496, 0.3095, 0.8491, 0.2883, 0.8626, 0.2886, 0.8631, 0.3097, 0.9088, 0.25, 0.9085, 0.2681, 0.8951, 0.2685, 0.8953, 0.2504, 0.8485, 0.0808, 0.849, 0.04365, 0.8626, 0.04389, 0.862, 0.08105, 0.9077, 0.03781, 0.9071, 0.07021, 0.8937, 0.07057, 0.8942, 0.03817, 0.849, 0.04365, 0.8505, 0.0156, 0.864, 0.01585, 0.8626, 0.04389, 0.9064, 0.01334, 0.9077, 0.03781, 0.8942, 0.03817, 0.8928, 0.01369, 0.7545, 0.8228, 0.756, 0.7959, 0.7696, 0.7959, 0.7681, 0.8228, 0.8326, 0.689, 0.8313, 0.6677, 0.8448, 0.6677, 0.8461, 0.689, 0.756, 0.7959, 0.7571, 0.7705, 0.7707, 0.7705, 0.7696, 0.7959, 0.8335, 0.7089, 0.8326, 0.689, 0.8461, 0.689, 0.847, 0.7089, 0.7502, 0.876, 0.7526, 0.8494, 0.7661, 0.8494, 0.7637, 0.876, 0.8296, 0.6466, 0.8277, 0.6251, 0.8412, 0.6251, 0.8432, 0.6466, 0.7526, 0.8494, 0.7545, 0.8228, 0.7681, 0.8228, 0.7661, 0.8494, 0.8313, 0.6677, 0.8296, 0.6466, 0.8432, 0.6466, 0.8448, 0.6677, 0.7449, 0.9236, 0.7473, 0.9025, 0.7609, 0.9025, 0.7584, 0.9236, 0.8254, 0.6037, 0.8233, 0.587, 0.8369, 0.587, 0.8389, 0.6037, 0.7473, 0.9025, 0.7502, 0.876, 0.7637, 0.876, 0.7609, 0.9025, 0.8277, 0.6251, 0.8254, 0.6037, 0.8389, 0.6037, 0.8412, 0.6251, 0.8508, 0.4103, 0.8485, 0.3728, 0.8619, 0.3732, 0.8644, 0.4107, 0.7886, 0.6561, 0.7751, 0.6565, 0.7753, 0.6155, 0.7888, 0.6151, 0.9096, 0.1059, 0.9231, 0.1061, 0.9227, 0.1427, 0.9092, 0.1424, 0.7893, 0.6982, 0.7758, 0.6986, 0.7751, 0.6565, 0.7886, 0.6561, 0.9092, 0.1424, 0.9227, 0.1427, 0.9225, 0.1781, 0.909, 0.1779, 0.7898, 0.7391, 0.7763, 0.7395, 0.7758, 0.6986, 0.7893, 0.6982, 0.909, 0.1779, 0.9225, 0.1781, 0.9225, 0.2088, 0.909, 0.2085, 0.7901, 0.7745, 0.7766, 0.7749, 0.7763, 0.7395, 0.7898, 0.7391, 0.9119, 0.5769, 0.9254, 0.5772, 0.9257, 0.5989, 0.9122, 0.5987, 0.8512, 0.5397, 0.8647, 0.5401, 0.8636, 0.5599, 0.8501, 0.5596, 0.9122, 0.5987, 0.9257, 0.5989, 0.9255, 0.621, 0.912, 0.6207, 0.8521, 0.5193, 0.8656, 0.5196, 0.8647, 0.5401, 0.8512, 0.5397, 0.9095, 0.5295, 0.923, 0.5298, 0.9246, 0.5553, 0.9111, 0.555, 0.785, 0.967, 0.7714, 0.9674, 0.7729, 0.9418, 0.7864, 0.9414, 0.9111, 0.555, 0.9246, 0.5553, 0.9254, 0.5772, 0.9119, 0.5769, 0.8501, 0.5596, 0.8636, 0.5599, 0.8619, 0.5792, 0.8484, 0.5788, 0.834, 0.7423, 0.8476, 0.7423, 0.8475, 0.7603, 0.8339, 0.7603, 0.7577, 0.7089, 0.7712, 0.7089, 0.7714, 0.7278, 0.7579, 0.7278, 0.8339, 0.7603, 0.8475, 0.7603, 0.847, 0.7799, 0.8335, 0.7799, 0.7571, 0.6881, 0.7707, 0.6881, 0.7712, 0.7089, 0.7577, 0.7089, 0.8233, 0.9144, 0.8369, 0.9144, 0.8356, 0.9247, 0.8221, 0.9247, 0.7434, 0.5341, 0.757, 0.5341, 0.7584, 0.5437, 0.7449, 0.5437, 0.911, -1.217e-08, 0.9246, 0.0002688, 0.9235, 0.01361, 0.9099, 0.01334, 0.7861, 0.55, 0.7726, 0.5503, 0.7714, 0.5352, 0.785, 0.5349, 0.9102, 0.2908, 0.9237, 0.2911, 0.9246, 0.3208, 0.9111, 0.3205, 0.7888, 0.9062, 0.7753, 0.9066, 0.7758, 0.8711, 0.7893, 0.8707, 0.9088, 0.4988, 0.9222, 0.4991, 0.923, 0.5298, 0.9095, 0.5295, 0.01614, 0.72, 0.1216, 0.7385, 0.1202, 0.7466, 0.01219, 0.7432, 0.174, 0.5341, 0.176, 0.6745, 0.1689, 0.679, 0.1535, 0.5472, 0.07679, 0.9719, 0.1425, 0.8254, 0.1503, 0.8272, 0.09954, 0.9773, 0.06362, 0.6291, 0.1379, 0.7072, 0.1312, 0.7156, 0.03991, 0.6598, 0.03991, 0.6598, 0.1312, 0.7156, 0.1251, 0.7258, 0.02651, 0.683, 0.1535, 0.5472, 0.1689, 0.679, 0.162, 0.6838, 0.1334, 0.561, 0.01308, 0.9585, 0.1205, 0.8207, 0.1267, 0.8223, 0.03112, 0.963, 0.0006815, 0.939, 0.1168, 0.8163, 0.003809, 0.9523, 0.02651, 0.683, 0.1251, 0.7258, 0.123, 0.7321, 0.02025, 0.7014, 0.01219, 0.7432, 0.1202, 0.7466, 0.1187, 0.7572, 0.007657, 0.7741, 0.03112, 0.963, 0.1267, 0.8223, 0.1346, 0.8238, 0.05389, 0.9673, 0.003809, 0.9523, 0.1168, 0.8163, 0.1205, 0.8207, 0.01308, 0.9585, 0.0004087, 0.8821, 0.1162, 0.7944, 0.116, 0.8056, -2.84e-09, 0.9145, 0.007657, 0.7741, 0.1187, 0.7572, 0.1173, 0.7695, 0.003669, 0.8097, 0.1442, 0.9893, 0.1657, 0.8314, 0.1722, 0.8333, 0.1632, 0.9948, -2.84e-09, 0.9145, 0.116, 0.8056, 0.1168, 0.8163, 0.0006815, 0.939, 0.003669, 0.8097, 0.1173, 0.7695, 0.1165, 0.7821, 0.001419, 0.8464, 0.1632, 0.9948, 0.1722, 0.8333, 0.1782, 0.835, 0.1805, 1.0, 0.09954, 0.9773, 0.1503, 0.8272, 0.1582, 0.8293, 0.1225, 0.9832, 0.001419, 0.8464, 0.1165, 0.7821, 0.1162, 0.7944, 0.0004087, 0.8821, 0.1334, 0.561, 0.162, 0.6838, 0.1551, 0.6892, 0.1134, 0.5769, 0.1225, 0.9832, 0.1582, 0.8293, 0.1657, 0.8314, 0.1442, 0.9893, 0.02025, 0.7014, 0.123, 0.7321, 0.1216, 0.7385, 0.01614, 0.72, 0.1134, 0.5769, 0.1551, 0.6892, 0.1472, 0.6968, 0.09058, 0.5988, 0.05389, 0.9673, 0.1346, 0.8238, 0.1425, 0.8254, 0.07679, 0.9719, 0.09058, 0.5988, 0.1472, 0.6968, 0.1379, 0.7072, 0.06362, 0.6291, 0.1312, 0.7156, 0.1597, 0.7117, 0.1587, 0.7323, 0.123, 0.7321, 0.1251, 0.7258, 0.1216, 0.7385, 0.1564, 0.7466, 0.155, 0.7546, 0.1202, 0.7466, 0.1165, 0.7821, 0.1513, 0.7902, 0.151, 0.8025, 0.1162, 0.7944, 0.1187, 0.7572, 0.1534, 0.7652, 0.1521, 0.7775, 0.1173, 0.7695, 0.123, 0.7321, 0.1587, 0.7323, 0.1564, 0.7466, 0.1216, 0.7385, 0.1173, 0.7695, 0.1521, 0.7775, 0.1513, 0.7902, 0.1165, 0.7821, 0.1202, 0.7466, 0.155, 0.7546, 0.1534, 0.7652, 0.1187, 0.7572, 0.1597, 0.7117, 0.1764, 0.7082, 0.1768, 0.7328, 0.1587, 0.7323, 0.1587, 0.7323, 0.1768, 0.7328, 0.177, 0.7481, 0.1564, 0.7466, 0.1521, 0.7775, 0.1774, 0.7789, 0.1776, 0.7916, 0.1513, 0.7902, 0.155, 0.7546, 0.1771, 0.7561, 0.1773, 0.7667, 0.1534, 0.7652, 0.1564, 0.7466, 0.177, 0.7481, 0.1771, 0.7561, 0.155, 0.7546, 0.1513, 0.7902, 0.1776, 0.7916, 0.1778, 0.8039, 0.151, 0.8025, 0.1534, 0.7652, 0.1773, 0.7667, 0.1774, 0.7789, 0.1521, 0.7775, 0.1168, 0.8163, 0.116, 0.8056, 0.1162, 0.7944, 0.151, 0.8025, 0.1503, 0.8272, 0.1425, 0.8254, 0.1346, 0.8238, 0.1267, 0.8223, 0.1205, 0.8207, 0.1778, 0.8039, 0.1782, 0.835, 0.1722, 0.8333, 0.1657, 0.8314, 0.1582, 0.8293, 0.1503, 0.8272, 0.151, 0.8025, 0.1472, 0.6968, 0.1551, 0.6892, 0.1597, 0.7117, 0.1312, 0.7156, 0.1379, 0.7072, 0.1551, 0.6892, 0.162, 0.6838, 0.1689, 0.679, 0.176, 0.6745, 0.1764, 0.7082, 0.1597, 0.7117, 0.176, 0.01502, 0.1794, 0.04446, 0.1593, 0.05825, 0.1529, 0.03084, 0.015, 0.4865, 0.03899, 0.4558, 0.05703, 0.4603, 0.03567, 0.4917, 0.0007813, 0.4642, 0.02659, 0.4363, 0.02972, 0.4495, 0.004367, 0.4794, 0.0304, 0.1707, 0.05242, 0.1802, 0.04616, 0.1986, 0.02321, 0.1917, 0.01398, 0.2398, 0.0381, 0.2405, 0.03357, 0.2713, 0.008778, 0.2751, 0.03567, 0.4917, 0.05703, 0.4603, 0.0798, 0.4645, 0.06178, 0.4966, 0.004367, 0.4794, 0.02972, 0.4495, 0.03899, 0.4558, 0.015, 0.4865, 0.0004684, 0.3989, 0.02632, 0.3794, 0.02591, 0.4118, 1.751e-09, 0.4361, 0.008778, 0.2751, 0.03357, 0.2713, 0.02958, 0.307, 0.004206, 0.3159, 0.1653, 0.5218, 0.1701, 0.4866, 0.1891, 0.4921, 0.187, 0.5282, 1.751e-09, 0.4361, 0.02591, 0.4118, 0.02659, 0.4363, 0.0007813, 0.4642, 0.004206, 0.3159, 0.02958, 0.307, 0.02733, 0.3437, 0.001626, 0.358, 0.187, 0.5282, 0.1891, 0.4921, 0.2064, 0.4973, 0.2069, 0.5341, 0.1141, 0.508, 0.1255, 0.4745, 0.1484, 0.4805, 0.1404, 0.5149, 0.001626, 0.358, 0.02733, 0.3437, 0.02632, 0.3794, 0.0004684, 0.3989, 0.1529, 0.03084, 0.1593, 0.05825, 0.1393, 0.07411, 0.13, 0.04901, 0.1404, 0.5149, 0.1484, 0.4805, 0.1701, 0.4866, 0.1653, 0.5218, 0.02321, 0.1917, 0.04616, 0.1986, 0.04204, 0.2172, 0.0185, 0.2131, 0.13, 0.04901, 0.1393, 0.07411, 0.1165, 0.09608, 0.1038, 0.0742, 0.06178, 0.4966, 0.0798, 0.4645, 0.1027, 0.4692, 0.08803, 0.5019, 0.1038, 0.0742, 0.1165, 0.09608, 0.08953, 0.1264, 0.07293, 0.1089, 0.0185, 0.2131, 0.04204, 0.2172, 0.0381, 0.2405, 0.01398, 0.2398, 0.1995, -1.339e-08, 0.1999, 0.03135, 0.1794, 0.04446, 0.176, 0.01502, 0.08803, 0.5019, 0.1027, 0.4692, 0.1255, 0.4745, 0.1141, 0.508, 0.07293, 0.1089, 0.08953, 0.1264, 0.06582, 0.157, 0.04576, 0.1441, 0.04576, 0.1441, 0.06582, 0.157, 0.05242, 0.1802, 0.0304, 0.1707, 0.9095, 0.07022, 0.923, 0.07049, 0.9231, 0.1061, 0.9096, 0.1059, 0.7903, 0.8227, 0.7768, 0.8231, 0.7768, 0.8017, 0.7902, 0.8013, 0.909, 0.2316, 0.9224, 0.2319, 0.9226, 0.2503, 0.9091, 0.25, 0.7902, 0.8013, 0.7768, 0.8017, 0.7766, 0.7749, 0.7901, 0.7745, 0.909, 0.2085, 0.9225, 0.2088, 0.9224, 0.2319, 0.909, 0.2316, 0.7893, 0.8707, 0.7758, 0.8711, 0.7765, 0.8442, 0.79, 0.8438, 0.9094, 0.2681, 0.9229, 0.2684, 0.9237, 0.2911, 0.9102, 0.2908, 0.79, 0.8438, 0.7765, 0.8442, 0.7768, 0.8231, 0.7903, 0.8227, 0.9091, 0.25, 0.9226, 0.2503, 0.9229, 0.2684, 0.9094, 0.2681, 0.7888, 0.6151, 0.7753, 0.6155, 0.7743, 0.5784, 0.7878, 0.578, 0.9088, 0.03783, 0.9223, 0.0381, 0.923, 0.07049, 0.9095, 0.07022, 0.7878, 0.578, 0.7743, 0.5784, 0.7726, 0.5503, 0.7861, 0.55, 0.9099, 0.01334, 0.9235, 0.01361, 0.9223, 0.0381, 0.9088, 0.03783, 0.7545, 0.6392, 0.7681, 0.6392, 0.7696, 0.6644, 0.756, 0.6644, 0.8326, 0.8023, 0.8461, 0.8023, 0.8448, 0.826, 0.8313, 0.826, 0.756, 0.6644, 0.7696, 0.6644, 0.7707, 0.6881, 0.7571, 0.6881, 0.8335, 0.7799, 0.847, 0.7799, 0.8461, 0.8023, 0.8326, 0.8023, 0.7502, 0.5888, 0.7637, 0.5888, 0.7661, 0.6141, 0.7526, 0.6141, 0.8296, 0.8493, 0.8432, 0.8493, 0.8412, 0.8727, 0.8277, 0.8727, 0.7526, 0.6141, 0.7661, 0.6141, 0.7681, 0.6392, 0.7545, 0.6392, 0.8313, 0.826, 0.8448, 0.826, 0.8432, 0.8493, 0.8296, 0.8493, 0.7449, 0.5437, 0.7584, 0.5437, 0.7609, 0.5635, 0.7473, 0.5635, 0.8254, 0.8959, 0.8389, 0.8959, 0.8369, 0.9144, 0.8233, 0.9144, 0.7473, 0.5635, 0.7609, 0.5635, 0.7637, 0.5888, 0.7502, 0.5888, 0.8277, 0.8727, 0.8412, 0.8727, 0.8389, 0.8959, 0.8254, 0.8959, 0.7864, 0.9414, 0.7729, 0.9418, 0.7753, 0.9066, 0.7888, 0.9062, 0.8363, 0.1215, 0.8227, 0.1213, 0.8221, 0.08032, 0.8357, 0.08057, 0.8682, 0.4517, 0.8819, 0.4513, 0.8825, 0.4879, 0.8689, 0.4882, 0.8361, 0.1636, 0.8224, 0.1634, 0.8227, 0.1213, 0.8363, 0.1215, 0.8689, 0.4882, 0.8825, 0.4879, 0.8829, 0.5233, 0.8693, 0.5237, 0.836, 0.2045, 0.8224, 0.2043, 0.8224, 0.1634, 0.8361, 0.1636, 0.8693, 0.5237, 0.8829, 0.5233, 0.8832, 0.5539, 0.8696, 0.5543, 0.8361, 0.2399, 0.8224, 0.2397, 0.8224, 0.2043, 0.836, 0.2045, 0.9239, 0.4806, 0.9103, 0.4803, 0.9114, 0.4617, 0.9249, 0.462, 0.8397, 0.4928, 0.8262, 0.4925, 0.8263, 0.4666, 0.8398, 0.467, 0.9249, 0.462, 0.9114, 0.4617, 0.912, 0.4427, 0.9255, 0.4429, 0.8393, 0.5189, 0.8258, 0.5186, 0.8262, 0.4925, 0.8397, 0.4928, 0.8677, 0.6955, 0.8812, 0.6951, 0.8797, 0.7162, 0.8661, 0.7165, 0.8394, 0.4408, 0.8258, 0.4404, 0.8245, 0.4096, 0.8381, 0.41, 0.9223, 0.4988, 0.9088, 0.4986, 0.9103, 0.4803, 0.9239, 0.4806, 0.8398, 0.467, 0.8263, 0.4666, 0.8258, 0.4404, 0.8394, 0.4408, 0.8916, 0.1631, 0.8781, 0.1631, 0.878, 0.1472, 0.8915, 0.1472, 0.7449, 0.7482, 0.7314, 0.7482, 0.7315, 0.7278, 0.7451, 0.7278, 0.8915, 0.1472, 0.878, 0.1472, 0.8775, 0.1297, 0.8911, 0.1297, 0.7443, 0.7705, 0.7308, 0.7705, 0.7314, 0.7482, 0.7449, 0.7482, 0.8809, 0.007786, 0.8674, 0.007786, 0.8661, -5.65e-09, 0.8797, -4.627e-09, 0.7307, 0.9349, 0.7171, 0.9349, 0.7185, 0.9236, 0.7321, 0.9236, 0.8661, 0.3458, 0.8797, 0.3455, 0.8809, 0.3588, 0.8673, 0.3592, 0.8377, 0.01537, 0.8241, 0.01512, 0.8251, 7.665e-09, 0.8387, 0.0002466, 0.8688, 0.6366, 0.8824, 0.6362, 0.8818, 0.6659, 0.8682, 0.6663, 0.8387, 0.3716, 0.8251, 0.3714, 0.8242, 0.3358, 0.8378, 0.3361, 0.8682, 0.6663, 0.8818, 0.6659, 0.8812, 0.6951, 0.8677, 0.6955, 0.3747, 0.72, 0.4801, 0.7385, 0.4788, 0.7466, 0.3708, 0.7432, 0.5326, 0.5341, 0.5345, 0.6745, 0.5275, 0.679, 0.5121, 0.5472, 0.4353, 0.9719, 0.501, 0.8254, 0.5089, 0.8272, 0.4581, 0.9773, 0.4222, 0.6291, 0.4965, 0.7072, 0.4898, 0.7156, 0.3985, 0.6598, 0.3985, 0.6598, 0.4898, 0.7156, 0.4837, 0.7258, 0.3851, 0.683, 0.5121, 0.5472, 0.5275, 0.679, 0.5205, 0.6838, 0.492, 0.561, 0.3716, 0.9585, 0.4791, 0.8207, 0.4853, 0.8223, 0.3897, 0.963, 0.3592, 0.939, 0.4753, 0.8163, 0.3624, 0.9523, 0.3851, 0.683, 0.4837, 0.7258, 0.4816, 0.7321, 0.3788, 0.7014, 0.3708, 0.7432, 0.4788, 0.7466, 0.4772, 0.7572, 0.3662, 0.7741, 0.3897, 0.963, 0.4853, 0.8223, 0.4931, 0.8238, 0.4125, 0.9673, 0.3624, 0.9523, 0.4753, 0.8163, 0.4791, 0.8207, 0.3716, 0.9585, 0.359, 0.8821, 0.4747, 0.7944, 0.4746, 0.8056, 0.3586, 0.9145, 0.3662, 0.7741, 0.4772, 0.7572, 0.4758, 0.7695, 0.3622, 0.8097, 0.5027, 0.9893, 0.5243, 0.8314, 0.5308, 0.8333, 0.5217, 0.9948, 0.3586, 0.9145, 0.4746, 0.8056, 0.4753, 0.8163, 0.3592, 0.939, 0.3622, 0.8097, 0.4758, 0.7695, 0.4751, 0.7821, 0.36, 0.8464, 0.5217, 0.9948, 0.5308, 0.8333, 0.5368, 0.835, 0.5391, 1.0, 0.4581, 0.9773, 0.5089, 0.8272, 0.5168, 0.8293, 0.4811, 0.9832, 0.36, 0.8464, 0.4751, 0.7821, 0.4747, 0.7944, 0.359, 0.8821, 0.492, 0.561, 0.5205, 0.6838, 0.5136, 0.6892, 0.4719, 0.5769, 0.4811, 0.9832, 0.5168, 0.8293, 0.5243, 0.8314, 0.5027, 0.9893, 0.3788, 0.7014, 0.4816, 0.7321, 0.4801, 0.7385, 0.3747, 0.72, 0.4719, 0.5769, 0.5136, 0.6892, 0.5058, 0.6968, 0.4491, 0.5988, 0.4125, 0.9673, 0.4931, 0.8238, 0.501, 0.8254, 0.4353, 0.9719, 0.4491, 0.5988, 0.5058, 0.6968, 0.4965, 0.7072, 0.4222, 0.6291, 0.4898, 0.7156, 0.5182, 0.7117, 0.5172, 0.7323, 0.4816, 0.7321, 0.4837, 0.7258, 0.4801, 0.7385, 0.5149, 0.7466, 0.5136, 0.7546, 0.4788, 0.7466, 0.4751, 0.7821, 0.5099, 0.7902, 0.5095, 0.8025, 0.4747, 0.7944, 0.4772, 0.7572, 0.512, 0.7652, 0.5106, 0.7775, 0.4758, 0.7695, 0.4816, 0.7321, 0.5172, 0.7323, 0.5149, 0.7466, 0.4801, 0.7385, 0.4758, 0.7695, 0.5106, 0.7775, 0.5099, 0.7902, 0.4751, 0.7821, 0.4788, 0.7466, 0.5136, 0.7546, 0.512, 0.7652, 0.4772, 0.7572, 0.5182, 0.7117, 0.535, 0.7082, 0.5354, 0.7328, 0.5172, 0.7323, 0.5172, 0.7323, 0.5354, 0.7328, 0.5356, 0.7481, 0.5149, 0.7466, 0.5106, 0.7775, 0.536, 0.7789, 0.5362, 0.7916, 0.5099, 0.7902, 0.5136, 0.7546, 0.5357, 0.7561, 0.5358, 0.7667, 0.512, 0.7652, 0.5149, 0.7466, 0.5356, 0.7481, 0.5357, 0.7561, 0.5136, 0.7546, 0.5099, 0.7902, 0.5362, 0.7916, 0.5363, 0.8039, 0.5095, 0.8025, 0.512, 0.7652, 0.5358, 0.7667, 0.536, 0.7789, 0.5106, 0.7775, 0.4753, 0.8163, 0.4746, 0.8056, 0.4747, 0.7944, 0.5095, 0.8025, 0.5089, 0.8272, 0.501, 0.8254, 0.4931, 0.8238, 0.4853, 0.8223, 0.4791, 0.8207, 0.5363, 0.8039, 0.5368, 0.835, 0.5308, 0.8333, 0.5243, 0.8314, 0.5168, 0.8293, 0.5089, 0.8272, 0.5095, 0.8025, 0.5058, 0.6968, 0.5136, 0.6892, 0.5182, 0.7117, 0.4898, 0.7156, 0.4965, 0.7072, 0.5136, 0.6892, 0.5205, 0.6838, 0.5275, 0.679, 0.5345, 0.6745, 0.535, 0.7082, 0.5182, 0.7117, 0.587, 0.01502, 0.5905, 0.04446, 0.5703, 0.05825, 0.564, 0.03084, 0.426, 0.4865, 0.45, 0.4558, 0.4681, 0.4603, 0.4467, 0.4917, 0.4118, 0.4642, 0.4376, 0.4363, 0.4408, 0.4495, 0.4154, 0.4794, 0.4414, 0.1707, 0.4635, 0.1802, 0.4572, 0.1986, 0.4343, 0.1917, 0.425, 0.2398, 0.4491, 0.2405, 0.4446, 0.2713, 0.4198, 0.2751, 0.4467, 0.4917, 0.4681, 0.4603, 0.4908, 0.4645, 0.4728, 0.4966, 0.4154, 0.4794, 0.4408, 0.4495, 0.45, 0.4558, 0.426, 0.4865, 0.4115, 0.3989, 0.4374, 0.3794, 0.437, 0.4118, 0.411, 0.4361, 0.4198, 0.2751, 0.4446, 0.2713, 0.4406, 0.307, 0.4153, 0.3159, 0.5763, 0.5218, 0.5811, 0.4866, 0.6001, 0.4921, 0.5981, 0.5282, 0.411, 0.4361, 0.437, 0.4118, 0.4376, 0.4363, 0.4118, 0.4642, 0.4153, 0.3159, 0.4406, 0.307, 0.4384, 0.3437, 0.4127, 0.358, 0.5981, 0.5282, 0.6001, 0.4921, 0.6175, 0.4973, 0.618, 0.5341, 0.5252, 0.508, 0.5365, 0.4745, 0.5595, 0.4805, 0.5515, 0.5149, 0.4127, 0.358, 0.4384, 0.3437, 0.4374, 0.3794, 0.4115, 0.3989, 0.564, 0.03084, 0.5703, 0.05825, 0.5503, 0.07411, 0.541, 0.04901, 0.5515, 0.5149, 0.5595, 0.4805, 0.5811, 0.4866, 0.5763, 0.5218, 0.4343, 0.1917, 0.4572, 0.1986, 0.4531, 0.2172, 0.4295, 0.2131, 0.541, 0.04901, 0.5503, 0.07411, 0.5275, 0.09608, 0.5149, 0.0742, 0.4728, 0.4966, 0.4908, 0.4645, 0.5137, 0.4692, 0.4991, 0.5019, 0.5149, 0.0742, 0.5275, 0.09608, 0.5006, 0.1264, 0.484, 0.1089, 0.4295, 0.2131, 0.4531, 0.2172, 0.4491, 0.2405, 0.425, 0.2398, 0.6105, -3.719e-09, 0.611, 0.03135, 0.5905, 0.04446, 0.587, 0.01502, 0.4991, 0.5019, 0.5137, 0.4692, 0.5365, 0.4745, 0.5252, 0.508, 0.484, 0.1089, 0.5006, 0.1264, 0.4769, 0.157, 0.4568, 0.1441, 0.4568, 0.1441, 0.4769, 0.157, 0.4635, 0.1802, 0.4414, 0.1707, 0.8681, 0.416, 0.8817, 0.4157, 0.8819, 0.4513, 0.8682, 0.4517, 0.8363, 0.2881, 0.8227, 0.2879, 0.8226, 0.2665, 0.8362, 0.2667, 0.8697, 0.5774, 0.8833, 0.577, 0.8833, 0.5955, 0.8697, 0.5958, 0.8362, 0.2667, 0.8226, 0.2665, 0.8224, 0.2397, 0.8361, 0.2399, 0.8696, 0.5543, 0.8832, 0.5539, 0.8833, 0.577, 0.8697, 0.5774, 0.8378, 0.3361, 0.8242, 0.3358, 0.8233, 0.309, 0.8369, 0.3093, 0.8695, 0.6139, 0.8831, 0.6136, 0.8824, 0.6362, 0.8688, 0.6366, 0.8369, 0.3093, 0.8233, 0.309, 0.8227, 0.2879, 0.8363, 0.2881, 0.8697, 0.5958, 0.8833, 0.5955, 0.8831, 0.6136, 0.8695, 0.6139, 0.8357, 0.08057, 0.8221, 0.08032, 0.8227, 0.04317, 0.8362, 0.04341, 0.8686, 0.3836, 0.8822, 0.3833, 0.8817, 0.4157, 0.8681, 0.416, 0.8362, 0.04341, 0.8227, 0.04317, 0.8241, 0.01512, 0.8377, 0.01537, 0.8673, 0.3592, 0.8809, 0.3588, 0.8822, 0.3833, 0.8686, 0.3836, 0.7418, 0.8228, 0.7282, 0.8228, 0.7297, 0.7959, 0.7433, 0.7959, 0.8902, 0.1098, 0.8767, 0.1098, 0.8753, 0.08853, 0.8889, 0.08853, 0.7433, 0.7959, 0.7297, 0.7959, 0.7308, 0.7705, 0.7443, 0.7705, 0.8911, 0.1297, 0.8775, 0.1297, 0.8767, 0.1098, 0.8902, 0.1098, 0.7374, 0.876, 0.7238, 0.876, 0.7263, 0.8494, 0.7398, 0.8494, 0.8873, 0.06736, 0.8737, 0.06736, 0.8717, 0.04591, 0.8853, 0.04591, 0.7398, 0.8494, 0.7263, 0.8494, 0.7282, 0.8228, 0.7418, 0.8228, 0.8889, 0.08853, 0.8753, 0.08853, 0.8737, 0.06736, 0.8873, 0.06736, 0.7321, 0.9236, 0.7185, 0.9236, 0.721, 0.9025, 0.7346, 0.9025, 0.883, 0.02451, 0.8694, 0.02451, 0.8674, 0.007786, 0.8809, 0.007786, 0.7346, 0.9025, 0.721, 0.9025, 0.7238, 0.876, 0.7374, 0.876, 0.8853, 0.04591, 0.8717, 0.04591, 0.8694, 0.02451, 0.883, 0.02451, 0.8381, 0.41, 0.8245, 0.4096, 0.8221, 0.3721, 0.8357, 0.3725, 0.8014, 0.6557, 0.8015, 0.6148, 0.8151, 0.6144, 0.815, 0.6553, 0.9061, 0.4772, 0.9057, 0.5138, 0.8921, 0.5135, 0.8925, 0.4769, 0.802, 0.6978, 0.8014, 0.6557, 0.815, 0.6553, 0.8156, 0.6974, 0.9057, 0.5138, 0.9055, 0.5492, 0.8919, 0.549, 0.8921, 0.5135, 0.8025, 0.7387, 0.802, 0.6978, 0.8156, 0.6974, 0.8161, 0.7383, 0.9055, 0.5492, 0.9054, 0.5798, 0.8918, 0.5796, 0.8919, 0.549, 0.8028, 0.7741, 0.8025, 0.7387, 0.8161, 0.7383, 0.8164, 0.7738, 0.9254, 0.3991, 0.9257, 0.4209, 0.9122, 0.4206, 0.9119, 0.3989, 0.8384, 0.5394, 0.8373, 0.5592, 0.8238, 0.5588, 0.8249, 0.539, 0.9257, 0.4209, 0.9255, 0.4429, 0.912, 0.4427, 0.9122, 0.4206, 0.8393, 0.5189, 0.8384, 0.5394, 0.8249, 0.539, 0.8258, 0.5186, 0.9231, 0.3517, 0.9247, 0.3772, 0.9111, 0.3769, 0.9095, 0.3514, 0.7977, 0.9667, 0.7992, 0.9411, 0.8127, 0.9407, 0.8113, 0.9663, 0.9247, 0.3772, 0.9254, 0.3991, 0.9119, 0.3989, 0.9111, 0.3769, 0.8373, 0.5592, 0.8356, 0.5785, 0.8221, 0.5781, 0.8238, 0.5588, 0.8916, 0.1631, 0.8915, 0.1811, 0.878, 0.1811, 0.8781, 0.1631, 0.7449, 0.7089, 0.7451, 0.7278, 0.7315, 0.7278, 0.7314, 0.7089, 0.8915, 0.1811, 0.8911, 0.2007, 0.8775, 0.2007, 0.878, 0.1811, 0.7443, 0.6881, 0.7449, 0.7089, 0.7314, 0.7089, 0.7308, 0.6881, 0.8809, 0.3352, 0.8797, 0.3455, 0.8661, 0.3455, 0.8674, 0.3352, 0.7307, 0.5341, 0.7321, 0.5437, 0.7185, 0.5437, 0.7171, 0.5341, 0.9075, 0.3714, 0.9064, 0.3847, 0.8928, 0.3844, 0.8939, 0.3711, 0.7989, 0.5496, 0.7977, 0.5345, 0.8113, 0.5341, 0.8124, 0.5492, 0.9067, 0.6621, 0.9075, 0.6918, 0.8939, 0.6916, 0.893, 0.6619, 0.8015, 0.9059, 0.8021, 0.8703, 0.8157, 0.8699, 0.8151, 0.9055, 0.9224, 0.321, 0.9231, 0.3517, 0.9095, 0.3514, 0.9088, 0.3208, 0.6956, 0.7155, 0.7002, 0.7387, 0.5923, 0.745, 0.5907, 0.737, 0.5326, 0.5341, 0.5535, 0.5466, 0.5417, 0.6788, 0.5345, 0.6745, 0.642, 0.9691, 0.6194, 0.975, 0.5644, 0.8264, 0.5722, 0.8244, 0.6456, 0.626, 0.6701, 0.656, 0.5804, 0.7144, 0.5735, 0.7062, 0.6701, 0.656, 0.6842, 0.6788, 0.5868, 0.7244, 0.5804, 0.7144, 0.5535, 0.5466, 0.574, 0.5599, 0.5488, 0.6834, 0.5417, 0.6788, 0.7053, 0.9539, 0.6874, 0.9589, 0.5879, 0.8209, 0.594, 0.8191, 0.7171, 0.934, 0.7144, 0.9474, 0.5977, 0.8146, 0.6842, 0.6788, 0.691, 0.697, 0.5891, 0.7306, 0.5868, 0.7244, 0.7002, 0.7387, 0.7056, 0.7694, 0.5941, 0.7556, 0.5923, 0.745, 0.6874, 0.9589, 0.6647, 0.9638, 0.5801, 0.8226, 0.5879, 0.8209, 0.7144, 0.9474, 0.7053, 0.9539, 0.594, 0.8191, 0.5977, 0.8146, 0.7158, 0.8771, 0.7171, 0.9095, 0.5981, 0.8039, 0.5977, 0.7927, 0.7056, 0.7694, 0.7105, 0.8049, 0.5959, 0.7678, 0.5941, 0.7556, 0.5751, 0.9883, 0.5563, 0.9943, 0.5427, 0.8331, 0.5492, 0.831, 0.7171, 0.9095, 0.7171, 0.934, 0.5977, 0.8146, 0.5981, 0.8039, 0.7105, 0.8049, 0.7138, 0.8415, 0.597, 0.7804, 0.5959, 0.7678, 0.5563, 0.9943, 0.5391, 1.0, 0.5368, 0.835, 0.5427, 0.8331, 0.6194, 0.975, 0.5966, 0.9816, 0.5566, 0.8287, 0.5644, 0.8264, 0.7138, 0.8415, 0.7158, 0.8771, 0.5977, 0.7927, 0.597, 0.7804, 0.574, 0.5599, 0.5944, 0.5752, 0.5558, 0.6886, 0.5488, 0.6834, 0.5966, 0.9816, 0.5751, 0.9883, 0.5492, 0.831, 0.5566, 0.8287, 0.691, 0.697, 0.6956, 0.7155, 0.5907, 0.737, 0.5891, 0.7306, 0.5944, 0.5752, 0.6178, 0.5965, 0.5639, 0.696, 0.5558, 0.6886, 0.6647, 0.9638, 0.642, 0.9691, 0.5722, 0.8244, 0.5801, 0.8226, 0.6178, 0.5965, 0.6456, 0.626, 0.5735, 0.7062, 0.5639, 0.696, 0.5804, 0.7144, 0.5868, 0.7244, 0.5891, 0.7306, 0.5535, 0.7318, 0.5519, 0.7112, 0.5907, 0.737, 0.5923, 0.745, 0.5577, 0.754, 0.5561, 0.746, 0.597, 0.7804, 0.5977, 0.7927, 0.5631, 0.8017, 0.5624, 0.7894, 0.5941, 0.7556, 0.5959, 0.7678, 0.5613, 0.7768, 0.5596, 0.7646, 0.5891, 0.7306, 0.5907, 0.737, 0.5561, 0.746, 0.5535, 0.7318, 0.5959, 0.7678, 0.597, 0.7804, 0.5624, 0.7894, 0.5613, 0.7768, 0.5923, 0.745, 0.5941, 0.7556, 0.5596, 0.7646, 0.5577, 0.754, 0.5519, 0.7112, 0.5535, 0.7318, 0.5354, 0.7328, 0.535, 0.7082, 0.5535, 0.7318, 0.5561, 0.746, 0.5356, 0.7481, 0.5354, 0.7328, 0.5613, 0.7768, 0.5624, 0.7894, 0.5362, 0.7916, 0.536, 0.7789, 0.5577, 0.754, 0.5596, 0.7646, 0.5358, 0.7667, 0.5357, 0.7561, 0.5561, 0.746, 0.5577, 0.754, 0.5357, 0.7561, 0.5356, 0.7481, 0.5624, 0.7894, 0.5631, 0.8017, 0.5363, 0.8039, 0.5362, 0.7916, 0.5596, 0.7646, 0.5613, 0.7768, 0.536, 0.7789, 0.5358, 0.7667, 0.5977, 0.8146, 0.594, 0.8191, 0.5879, 0.8209, 0.5801, 0.8226, 0.5722, 0.8244, 0.5644, 0.8264, 0.5631, 0.8017, 0.5977, 0.7927, 0.5981, 0.8039, 0.5363, 0.8039, 0.5631, 0.8017, 0.5644, 0.8264, 0.5566, 0.8287, 0.5492, 0.831, 0.5427, 0.8331, 0.5368, 0.835, 0.5639, 0.696, 0.5735, 0.7062, 0.5804, 0.7144, 0.5519, 0.7112, 0.5558, 0.6886, 0.5558, 0.6886, 0.5519, 0.7112, 0.535, 0.7082, 0.5345, 0.6745, 0.5417, 0.6788, 0.5488, 0.6834, 0.6345, 0.01436, 0.658, 0.02953, 0.6523, 0.05711, 0.6318, 0.04388, 0.8085, 0.4812, 0.788, 0.4869, 0.7658, 0.4561, 0.7837, 0.4511, 0.8221, 0.4585, 0.8189, 0.4738, 0.7928, 0.4446, 0.7955, 0.4313, 0.7843, 0.1659, 0.7921, 0.1868, 0.7693, 0.1943, 0.7626, 0.1761, 0.8027, 0.2345, 0.8088, 0.2697, 0.784, 0.2666, 0.7786, 0.2359, 0.788, 0.4869, 0.762, 0.4926, 0.7431, 0.461, 0.7658, 0.4561, 0.8189, 0.4738, 0.8085, 0.4812, 0.7837, 0.4511, 0.7928, 0.4446, 0.8206, 0.3932, 0.8221, 0.4304, 0.7955, 0.4068, 0.7942, 0.3744, 0.8088, 0.2697, 0.8145, 0.3104, 0.7889, 0.3021, 0.784, 0.2666, 0.6593, 0.5207, 0.6377, 0.5276, 0.6346, 0.4916, 0.6535, 0.4855, 0.8221, 0.4304, 0.8221, 0.4585, 0.7955, 0.4313, 0.7955, 0.4068, 0.8145, 0.3104, 0.8183, 0.3524, 0.7922, 0.3387, 0.7889, 0.3021, 0.6377, 0.5276, 0.618, 0.5341, 0.6175, 0.4973, 0.6346, 0.4916, 0.71, 0.5055, 0.6839, 0.513, 0.675, 0.4789, 0.6978, 0.4723, 0.8183, 0.3524, 0.8206, 0.3932, 0.7942, 0.3744, 0.7922, 0.3387, 0.658, 0.02953, 0.6814, 0.04706, 0.6728, 0.07241, 0.6523, 0.05711, 0.6839, 0.513, 0.6593, 0.5207, 0.6535, 0.4855, 0.675, 0.4789, 0.7921, 0.1868, 0.7974, 0.208, 0.774, 0.2128, 0.7693, 0.1943, 0.6814, 0.04706, 0.7082, 0.07152, 0.6962, 0.09374, 0.6728, 0.07241, 0.762, 0.4926, 0.7359, 0.4986, 0.7204, 0.4663, 0.7431, 0.461, 0.7082, 0.07152, 0.7401, 0.1054, 0.724, 0.1233, 0.6962, 0.09374, 0.7974, 0.208, 0.8027, 0.2345, 0.7786, 0.2359, 0.774, 0.2128, 0.6105, -3.719e-09, 0.6345, 0.01436, 0.6318, 0.04388, 0.611, 0.03135, 0.7359, 0.4986, 0.71, 0.5055, 0.6978, 0.4723, 0.7204, 0.4663, 0.7401, 0.1054, 0.7682, 0.1398, 0.7485, 0.1533, 0.724, 0.1233, 0.7682, 0.1398, 0.7843, 0.1659, 0.7626, 0.1761, 0.7485, 0.1533, 0.906, 0.4416, 0.9061, 0.4772, 0.8925, 0.4769, 0.8924, 0.4413, 0.8031, 0.8223, 0.803, 0.8009, 0.8166, 0.8005, 0.8167, 0.8219, 0.9054, 0.603, 0.9055, 0.6214, 0.8919, 0.6211, 0.8918, 0.6027, 0.803, 0.8009, 0.8028, 0.7741, 0.8164, 0.7738, 0.8166, 0.8005, 0.9054, 0.5798, 0.9054, 0.603, 0.8918, 0.6027, 0.8918, 0.5796, 0.8021, 0.8703, 0.8028, 0.8435, 0.8164, 0.8431, 0.8157, 0.8699, 0.9058, 0.6395, 0.9067, 0.6621, 0.893, 0.6619, 0.8922, 0.6392, 0.8028, 0.8435, 0.8031, 0.8223, 0.8167, 0.8219, 0.8164, 0.8431, 0.9055, 0.6214, 0.9058, 0.6395, 0.8922, 0.6392, 0.8919, 0.6211, 0.8015, 0.6148, 0.8006, 0.5776, 0.8141, 0.5772, 0.8151, 0.6144, 0.9052, 0.4092, 0.906, 0.4416, 0.8924, 0.4413, 0.8916, 0.4089, 0.8006, 0.5776, 0.7989, 0.5496, 0.8124, 0.5492, 0.8141, 0.5772, 0.9064, 0.3847, 0.9052, 0.4092, 0.8916, 0.4089, 0.8928, 0.3844, 0.7418, 0.6392, 0.7433, 0.6644, 0.7297, 0.6644, 0.7282, 0.6392, 0.8902, 0.2231, 0.8889, 0.2468, 0.8753, 0.2468, 0.8767, 0.2231, 0.7433, 0.6644, 0.7443, 0.6881, 0.7308, 0.6881, 0.7297, 0.6644, 0.8911, 0.2007, 0.8902, 0.2231, 0.8767, 0.2231, 0.8775, 0.2007, 0.7374, 0.5888, 0.7398, 0.6141, 0.7263, 0.6141, 0.7238, 0.5888, 0.8873, 0.2701, 0.8853, 0.2935, 0.8717, 0.2935, 0.8737, 0.2701, 0.7398, 0.6141, 0.7418, 0.6392, 0.7282, 0.6392, 0.7263, 0.6141, 0.8889, 0.2468, 0.8873, 0.2701, 0.8737, 0.2701, 0.8753, 0.2468, 0.7321, 0.5437, 0.7346, 0.5635, 0.721, 0.5635, 0.7185, 0.5437, 0.883, 0.3167, 0.8809, 0.3352, 0.8674, 0.3352, 0.8694, 0.3167, 0.7346, 0.5635, 0.7374, 0.5888, 0.7238, 0.5888, 0.721, 0.5635, 0.8853, 0.2935, 0.883, 0.3167, 0.8694, 0.3167, 0.8717, 0.2935, 0.7992, 0.9411, 0.8015, 0.9059, 0.8151, 0.9055, 0.8127, 0.9407, 0.7579, 0.7278, 0.7577, 0.7482, 0.7449, 0.7482, 0.7451, 0.7278, 0.7577, 0.7482, 0.7571, 0.7705, 0.7443, 0.7705, 0.7449, 0.7482, 0.7571, 0.7705, 0.756, 0.7959, 0.7433, 0.7959, 0.7443, 0.7705, 0.756, 0.7959, 0.7545, 0.8228, 0.7418, 0.8228, 0.7433, 0.7959, 0.7545, 0.8228, 0.7526, 0.8494, 0.7398, 0.8494, 0.7418, 0.8228, 0.7526, 0.8494, 0.7502, 0.876, 0.7374, 0.876, 0.7398, 0.8494, 0.7502, 0.876, 0.7473, 0.9025, 0.7346, 0.9025, 0.7374, 0.876, 0.7473, 0.9025, 0.7449, 0.9236, 0.7321, 0.9236, 0.7346, 0.9025, 0.7449, 0.9236, 0.7434, 0.9349, 0.7307, 0.9349, 0.7321, 0.9236, 0.8514, 0.0004791, 0.8505, 0.0156, 0.8377, 0.01537, 0.8387, 0.0002466, 0.8505, 0.0156, 0.849, 0.04365, 0.8362, 0.04341, 0.8377, 0.01537, 0.849, 0.04365, 0.8485, 0.0808, 0.8357, 0.08057, 0.8362, 0.04341, 0.8485, 0.0808, 0.8491, 0.1218, 0.8363, 0.1215, 0.8357, 0.08057, 0.8491, 0.1218, 0.8488, 0.1639, 0.8361, 0.1636, 0.8363, 0.1215, 0.8488, 0.1639, 0.8488, 0.2048, 0.836, 0.2045, 0.8361, 0.1636, 0.8488, 0.2048, 0.8488, 0.2402, 0.8361, 0.2399, 0.836, 0.2045, 0.8488, 0.2402, 0.8489, 0.2669, 0.8362, 0.2667, 0.8361, 0.2399, 0.8489, 0.2669, 0.8491, 0.2883, 0.8363, 0.2881, 0.8362, 0.2667, 0.8491, 0.2883, 0.8496, 0.3095, 0.8369, 0.3093, 0.8363, 0.2881, 0.8496, 0.3095, 0.8506, 0.3363, 0.8378, 0.3361, 0.8369, 0.3093, 0.8506, 0.3363, 0.8515, 0.3719, 0.8387, 0.3716, 0.8378, 0.3361, 0.8485, 0.3728, 0.8508, 0.4103, 0.8381, 0.41, 0.8357, 0.3725, 0.8508, 0.4103, 0.8522, 0.4411, 0.8394, 0.4408, 0.8381, 0.41, 0.8522, 0.4411, 0.8526, 0.4673, 0.8398, 0.467, 0.8394, 0.4408, 0.8526, 0.4673, 0.8525, 0.4932, 0.8397, 0.4928, 0.8398, 0.467, 0.8525, 0.4932, 0.8521, 0.5193, 0.8393, 0.5189, 0.8397, 0.4928, 0.8512, 0.5397, 0.8384, 0.5394, 0.8393, 0.5189, 0.8521, 0.5193, 0.8501, 0.5596, 0.8373, 0.5592, 0.8384, 0.5394, 0.8512, 0.5397, 0.8484, 0.5788, 0.8356, 0.5785, 0.8373, 0.5592, 0.8501, 0.5596, 0.7864, 0.9414, 0.7992, 0.9411, 0.7977, 0.9667, 0.785, 0.967, 0.7888, 0.9062, 0.8015, 0.9059, 0.7992, 0.9411, 0.7864, 0.9414, 0.7893, 0.8707, 0.8021, 0.8703, 0.8015, 0.9059, 0.7888, 0.9062, 0.79, 0.8438, 0.8028, 0.8435, 0.8021, 0.8703, 0.7893, 0.8707, 0.7903, 0.8227, 0.8031, 0.8223, 0.8028, 0.8435, 0.79, 0.8438, 0.7902, 0.8013, 0.803, 0.8009, 0.8031, 0.8223, 0.7903, 0.8227, 0.7901, 0.7745, 0.8028, 0.7741, 0.803, 0.8009, 0.7902, 0.8013, 0.7898, 0.7391, 0.8025, 0.7387, 0.8028, 0.7741, 0.7901, 0.7745, 0.7893, 0.6982, 0.802, 0.6978, 0.8025, 0.7387, 0.7898, 0.7391, 0.7886, 0.6561, 0.8014, 0.6557, 0.802, 0.6978, 0.7893, 0.6982, 0.7888, 0.6151, 0.8015, 0.6148, 0.8014, 0.6557, 0.7886, 0.6561, 0.7878, 0.578, 0.8006, 0.5776, 0.8015, 0.6148, 0.7888, 0.6151, 0.7861, 0.55, 0.7989, 0.5496, 0.8006, 0.5776, 0.7878, 0.578, 0.785, 0.5349, 0.7977, 0.5345, 0.7989, 0.5496, 0.7861, 0.55, 0.7449, 0.5437, 0.7321, 0.5437, 0.7307, 0.5341, 0.7434, 0.5341, 0.7473, 0.5635, 0.7346, 0.5635, 0.7321, 0.5437, 0.7449, 0.5437, 0.7502, 0.5888, 0.7374, 0.5888, 0.7346, 0.5635, 0.7473, 0.5635, 0.7526, 0.6141, 0.7398, 0.6141, 0.7374, 0.5888, 0.7502, 0.5888, 0.7545, 0.6392, 0.7418, 0.6392, 0.7398, 0.6141, 0.7526, 0.6141, 0.756, 0.6644, 0.7433, 0.6644, 0.7418, 0.6392, 0.7545, 0.6392, 0.7571, 0.6881, 0.7443, 0.6881, 0.7433, 0.6644, 0.756, 0.6644, 0.7577, 0.7089, 0.7449, 0.7089, 0.7443, 0.6881, 0.7571, 0.6881, 0.7579, 0.7278, 0.7451, 0.7278, 0.7449, 0.7089, 0.7577, 0.7089])
me_plane.update()

# ---- objects
ob_plane = bpy.data.objects.new('Plane', me_plane)
ob_empty = bpy.data.objects.new('Empty', None)

# ---- transforms, parenting, visibility, modifiers, constraints
ob_plane.location = (0.005318, 0.003166, 2.742e-05)
ob_plane.rotation_euler = (1.571, -0.0, 0.0)
ob_empty.location = (0.0, 0.0, 0.0)
ob_empty.empty_display_type = 'IMAGE'
ob_empty.empty_display_size = 5.0

# ---- collection membership
col_collection.objects.link(ob_plane)
col_collection.objects.link(ob_empty)

# ---- scene / render settings (as saved in the file)
scene.frame_start = 1; scene.frame_end = 250; scene.frame_set(0)
scene.render.engine = 'BLENDER_EEVEE_NEXT'
scene.render.bake_bias = 0.0
scene.render.bake_samples = 0
scene.cycles.sampling_pattern = 'TABULATED_SOBOL'
scene.eevee.use_volume_custom_range = False
bpy.context.view_layer.update()

# ---- added for rendering (the .blend has no active camera and no usable light): camera, sun
cam_auto = bpy.data.cameras.new('AutoCamera')
cam_auto.lens = 50.0
cam_auto.sensor_width = 36.0
cam_auto.clip_end = 1000.0
ob_auto_camera = bpy.data.objects.new('AutoCamera', cam_auto)
scene.collection.objects.link(ob_auto_camera)
ob_auto_camera.location = (5.25017, -6.30995, 4.37723)
ob_auto_camera.rotation_euler = (1.09748, -7.21219e-08, 0.694738)
scene.camera = ob_auto_camera
light_auto_sun = bpy.data.lights.new('AutoSun', 'SUN')
light_auto_sun.energy = 3.0
light_auto_sun.angle = 0.0523599
ob_auto_sun = bpy.data.objects.new('AutoSun', light_auto_sun)
scene.collection.objects.link(ob_auto_sun)
ob_auto_sun.rotation_euler = (0.872665, 0.174533, 0.523599)
bpy.context.view_layer.update()
